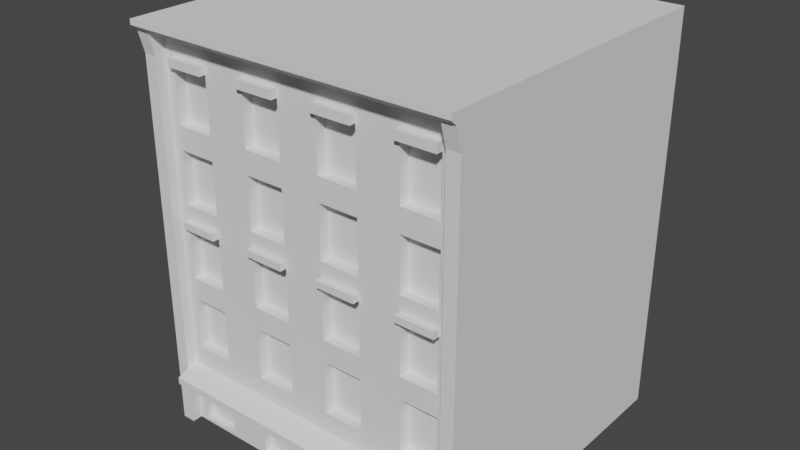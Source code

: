 # Source: Building_01.blend  (saved by Blender 3.2.14; exported with 4.5.12 LTS)
import bpy
from mathutils import Matrix  # noqa: F401  (used for matrix-valued properties, if any)

bpy.ops.wm.read_factory_settings(use_empty=True)
scene = bpy.context.scene
scene.name = 'Scene'

# ---- collections
col_collection = bpy.data.collections.new('Collection'); scene.collection.children.link(col_collection)
col_building_01 = bpy.data.collections.new('Building_01'); scene.collection.children.link(col_building_01)

# ---- world
world_world = bpy.data.worlds.new('World'); scene.world = world_world
world_world.use_nodes = True; world_world.node_tree.nodes.clear()
_N = world_world.node_tree.nodes; _L = world_world.node_tree.links
n0 = _N.new('ShaderNodeOutputWorld'); n0.name = 'World Output'; n0.location = (300, 300)
n1 = _N.new('ShaderNodeBackground'); n1.name = 'Background'; n1.location = (10, 300)
n1.inputs[0].default_value = (0.05088, 0.05088, 0.05088, 1.0)
_L.new(n1.outputs[0], n0.inputs[0])
n0.is_active_output = True
world_world.color = (0.05088, 0.05088, 0.05088)
world_world.use_sun_shadow = False
world_world.sun_shadow_jitter_overblur = 0.0

# ---- meshes
me_cube_001 = bpy.data.meshes.new('Cube.001')
me_cube_001.from_pydata([(-0.6512, -0.403, 0.5116), (-0.4095, -0.2213, 1.834), (-0.6512, 0.403, 0.5116), (-0.4095, 0.2213, 1.834), (0.6512, -0.403, 0.5116), (0.4095, -0.2213, 1.834), (0.6512, 0.403, 0.5116), (0.4095, 0.2213, 1.834), (-0.7662, -0.5002, 1.523), (-0.7662, 0.5002, 1.523), (0.7662, 0.5002, 1.523), (0.7662, -0.5002, 1.523), (-0.9547, 0.6414, 0.8564), (0.9547, 0.6414, 0.8564), (0.9547, -0.6414, 0.8564), (-0.9547, -0.6414, 0.8564), (-0.7402, -0.5344, 0.9312), (-0.5941, -0.4249, 1.448), (0.5941, -0.4249, 1.448), (0.7402, -0.5344, 0.9312)], [], [(8, 1, 3, 9), (9, 3, 7, 10), (10, 7, 5, 11), (11, 5, 1, 8), (2, 6, 4, 0), (7, 3, 1, 5), (14, 11, 18, 19), (13, 10, 11, 14), (12, 9, 10, 13), (15, 8, 9, 12), (0, 15, 12, 2), (2, 12, 13, 6), (6, 13, 14, 4), (4, 14, 15, 0), (19, 18, 17, 16), (11, 8, 17, 18), (15, 14, 19, 16), (8, 15, 16, 17)])
_uv = me_cube_001.uv_layers.new(name='UVMap')
_uv.uv.foreach_set('vector', [0.5548, 0.0, 0.625, 0.0, 0.625, 0.25, 0.5548, 0.25, 0.5548, 0.25, 0.625, 0.25, 0.625, 0.5, 0.5548, 0.5, 0.5548, 0.5, 0.625, 0.5, 0.625, 0.75, 0.5548, 0.75, 0.5548, 0.75, 0.625, 0.75, 0.625, 1.0, 0.5548, 1.0, 0.125, 0.5, 0.375, 0.5, 0.375, 0.75, 0.125, 0.75, 0.625, 0.5, 0.875, 0.5, 0.875, 0.75, 0.625, 0.75, 0.4649, 0.75, 0.5548, 0.75, 0.5548, 0.75, 0.4649, 0.75, 0.4649, 0.5, 0.5548, 0.5, 0.5548, 0.75, 0.4649, 0.75, 0.4649, 0.25, 0.5548, 0.25, 0.5548, 0.5, 0.4649, 0.5, 0.4649, 0.0, 0.5548, 0.0, 0.5548, 0.25, 0.4649, 0.25, 0.375, 0.0, 0.4649, 0.0, 0.4649, 0.25, 0.375, 0.25, 0.375, 0.25, 0.4649, 0.25, 0.4649, 0.5, 0.375, 0.5, 0.375, 0.5, 0.4649, 0.5, 0.4649, 0.75, 0.375, 0.75, 0.375, 0.75, 0.4649, 0.75, 0.4649, 1.0, 0.375, 1.0, 0.4649, 0.75, 0.5548, 0.75, 0.5548, 1.0, 0.4649, 1.0, 0.5548, 0.75, 0.5548, 1.0, 0.5548, 1.0, 0.5548, 0.75, 0.4649, 1.0, 0.4649, 0.75, 0.4649, 0.75, 0.4649, 1.0, 0.5548, 0.0, 0.4649, 0.0, 0.4649, 0.0, 0.5548, 0.0])
me_cube_001.update()
me_cube_002 = bpy.data.meshes.new('Cube.002')
me_cube_002.from_pydata([(-1.349, -1.329, 2.738), (-1.349, -1.329, 2.857), (-1.349, 1.329, 2.738), (-1.349, 1.329, 2.857), (1.349, -1.329, 2.738), (1.349, -1.329, 2.857), (1.349, 1.329, 2.738), (1.349, 1.329, 2.857), (0.959, 1.329, 2.672), (-0.959, 1.329, 2.672), (-0.959, 1.329, 2.923), (0.959, 1.329, 2.923), (-0.959, -1.329, 2.672), (0.959, -1.329, 2.672), (0.959, -1.329, 2.923), (-0.959, -1.329, 2.923), (-1.349, 0.9021, 2.603), (-1.349, -0.9021, 2.603), (-1.349, -0.9021, 2.993), (-1.349, 0.9021, 2.993), (1.349, -0.9021, 2.603), (1.349, 0.9021, 2.603), (1.349, 0.9021, 2.993), (1.349, -0.9021, 2.993), (0.959, 0.9021, 3.21), (0.959, -0.9021, 3.21), (-0.959, 0.9021, 3.21), (-0.959, -0.9021, 3.21), (-0.959, 0.9021, 2.385), (-0.959, -0.9021, 2.385), (0.959, 0.9021, 2.385), (0.959, -0.9021, 2.385), (5.26e-09, 0.8221, 2.089), (5.26e-09, 0.8221, 2.531), (0.3146, 0.7596, 2.089), (0.3146, 0.7596, 2.531), (0.5813, 0.5813, 2.089), (0.5813, 0.5813, 2.531), (0.7596, 0.3146, 2.089), (0.7596, 0.3146, 2.531), (0.8221, -5.172e-08, 2.089), (0.8221, -5.172e-08, 2.531), (0.7596, -0.3146, 2.089), (0.7596, -0.3146, 2.531), (0.5813, -0.5813, 2.089), (0.5813, -0.5813, 2.531), (0.3146, -0.7596, 2.089), (0.3146, -0.7596, 2.531), (-6.661e-08, -0.8221, 2.089), (-6.661e-08, -0.8221, 2.531), (-0.3146, -0.7596, 2.089), (-0.3146, -0.7596, 2.531), (-0.5813, -0.5813, 2.089), (-0.5813, -0.5813, 2.531), (-0.7596, -0.3146, 2.089), (-0.7596, -0.3146, 2.531), (-0.8221, -5.975e-09, 2.089), (-0.8221, -5.975e-09, 2.531), (-0.7596, 0.3146, 2.089), (-0.7596, 0.3146, 2.531), (-0.5813, 0.5813, 2.089), (-0.5813, 0.5813, 2.531), (-0.3146, 0.7596, 2.089), (-0.3146, 0.7596, 2.531), (3.814e-09, 0.5961, 2.089), (0.2281, 0.5507, 2.089), (0.4215, 0.4215, 2.089), (0.5507, 0.2281, 2.089), (0.5961, -3.75e-08, 2.089), (0.5507, -0.2281, 2.089), (0.4215, -0.4215, 2.089), (0.2281, -0.5507, 2.089), (-4.83e-08, -0.5961, 2.089), (-0.2281, -0.5507, 2.089), (-0.4215, -0.4215, 2.089), (-0.5507, -0.2281, 2.089), (-0.5961, -4.333e-09, 2.089), (-0.5507, 0.2281, 2.089), (-0.4215, 0.4215, 2.089), (-0.2281, 0.5507, 2.089), (3.814e-09, 0.5961, 2.524), (0.2281, 0.5507, 2.524), (0.4215, 0.4215, 2.524), (0.5507, 0.2281, 2.524), (0.5961, -3.75e-08, 2.524), (0.5507, -0.2281, 2.524), (0.4215, -0.4215, 2.524), (0.2281, -0.5507, 2.524), (-4.83e-08, -0.5961, 2.524), (-0.2281, -0.5507, 2.524), (-0.4215, -0.4215, 2.524), (-0.5507, -0.2281, 2.524), (-0.5961, -4.333e-09, 2.524), (-0.5507, 0.2281, 2.524), (-0.4215, 0.4215, 2.524), (-0.2281, 0.5507, 2.524), (-1.349, 0.5272, 2.603), (-1.349, -0.5272, 2.603), (-1.349, -0.5272, 2.993), (-1.349, 0.5272, 2.993), (1.349, -0.5272, 2.603), (1.349, 0.5272, 2.603), (1.349, 0.5272, 2.993), (1.349, -0.5272, 2.993), (0.959, 0.5272, 3.21), (0.959, -0.5272, 3.21), (-0.959, 0.5272, 3.21), (-0.959, -0.5272, 3.21), (-0.959, 0.5272, 2.385), (-0.959, -0.5272, 2.385), (0.959, 0.5272, 2.385), (0.959, -0.5272, 2.385), (1.626, 0.5272, 2.415), (1.626, 0.9021, 2.415), (1.987, -0.5272, 2.561), (1.987, -0.9021, 2.561), (1.987, 0.9021, 2.561), (1.626, -0.9021, 2.415), (1.626, -0.5272, 2.415), (1.987, 0.5272, 2.561), (1.612, 0.5272, 2.033), (1.612, 0.9021, 2.033), (2.002, -0.5272, 2.028), (2.002, -0.9021, 2.028), (2.002, 0.9021, 2.028), (1.612, -0.9021, 2.033), (1.612, -0.5272, 2.033), (2.002, 0.5272, 2.028), (-1.622, -0.5272, 2.421), (-1.622, -0.9021, 2.421), (-2.003, 0.5272, 2.694), (-2.003, 0.9021, 2.694), (-2.003, -0.9021, 2.694), (-1.622, 0.9021, 2.421), (-1.622, 0.5272, 2.421), (-2.003, -0.5272, 2.694), (-1.623, -0.5272, 2.042), (-1.623, -0.9021, 2.042), (-2.013, 0.5272, 2.042), (-2.013, 0.9021, 2.042), (-2.013, -0.9021, 2.042), (-1.623, 0.9021, 2.042), (-1.623, 0.5272, 2.042), (-2.013, -0.5272, 2.042)], [], [(16, 19, 3, 2), (8, 11, 7, 6), (20, 23, 5, 4), (12, 15, 1, 0), (31, 20, 4, 13), (27, 18, 1, 15), (23, 25, 14, 5), (25, 27, 15, 14), (17, 29, 12, 0), (29, 31, 13, 12), (4, 5, 14, 13), (13, 14, 15, 12), (2, 3, 10, 9), (9, 10, 11, 8), (9, 8, 30, 28), (109, 111, 31, 29), (2, 9, 28, 16), (97, 109, 29, 17), (11, 10, 26, 24), (105, 107, 27, 25), (7, 11, 24, 22), (103, 105, 25, 23), (10, 3, 19, 26), (107, 98, 18, 27), (8, 6, 21, 30), (111, 100, 20, 31), (6, 7, 22, 21), (22, 102, 119, 116), (0, 1, 18, 17), (96, 99, 130, 134), (32, 33, 35, 34), (34, 35, 37, 36), (36, 37, 39, 38), (38, 39, 41, 40), (40, 41, 43, 42), (42, 43, 45, 44), (44, 45, 47, 46), (46, 47, 49, 48), (48, 49, 51, 50), (50, 51, 53, 52), (52, 53, 55, 54), (54, 55, 57, 56), (56, 57, 59, 58), (58, 59, 61, 60), (60, 61, 63, 62), (62, 63, 33, 32), (38, 40, 68, 67), (48, 50, 73, 72), (58, 60, 78, 77), (34, 36, 66, 65), (44, 46, 71, 70), (54, 56, 76, 75), (40, 42, 69, 68), (50, 52, 74, 73), (60, 62, 79, 78), (36, 38, 67, 66), (46, 48, 72, 71), (56, 58, 77, 76), (32, 34, 65, 64), (42, 44, 70, 69), (52, 54, 75, 74), (62, 32, 64, 79), (70, 71, 87, 86), (78, 79, 95, 94), (71, 72, 88, 87), (64, 65, 81, 80), (79, 64, 80, 95), (72, 73, 89, 88), (65, 66, 82, 81), (73, 74, 90, 89), (66, 67, 83, 82), (74, 75, 91, 90), (67, 68, 84, 83), (75, 76, 92, 91), (68, 69, 85, 84), (76, 77, 93, 92), (69, 70, 86, 85), (77, 78, 94, 93), (19, 16, 133, 131), (97, 98, 99, 96), (100, 103, 114, 118), (101, 102, 103, 100), (30, 21, 101, 110), (110, 101, 100, 111), (26, 19, 99, 106), (106, 99, 98, 107), (22, 24, 104, 102), (102, 104, 105, 103), (24, 26, 106, 104), (104, 106, 107, 105), (16, 28, 108, 96), (96, 108, 109, 97), (28, 30, 110, 108), (108, 110, 111, 109), (116, 119, 127, 124), (118, 114, 122, 126), (103, 23, 115, 114), (23, 20, 117, 115), (20, 100, 118, 117), (101, 21, 113, 112), (102, 101, 112, 119), (21, 22, 116, 113), (126, 122, 123, 125), (121, 124, 127, 120), (115, 117, 125, 123), (114, 115, 123, 122), (119, 112, 120, 127), (117, 118, 126, 125), (113, 116, 124, 121), (112, 113, 121, 120), (128, 129, 137, 136), (129, 132, 140, 137), (18, 98, 135, 132), (99, 19, 131, 130), (16, 96, 134, 133), (97, 17, 129, 128), (17, 18, 132, 129), (98, 97, 128, 135), (142, 138, 139, 141), (137, 140, 143, 136), (134, 130, 138, 142), (132, 135, 143, 140), (131, 133, 141, 139), (130, 131, 139, 138), (135, 128, 136, 143), (133, 134, 142, 141)])
_uv = me_cube_002.uv_layers.new(name='UVMap')
_uv.uv.foreach_set('vector', [0.375, 0.2099, 0.625, 0.2099, 0.625, 0.25, 0.375, 0.25, 0.375, 0.4639, 0.625, 0.4639, 0.625, 0.5, 0.375, 0.5, 0.375, 0.7099, 0.625, 0.7099, 0.625, 0.75, 0.375, 0.75, 0.375, 0.9639, 0.625, 0.9639, 0.625, 1.0, 0.375, 1.0, 0.3389, 0.7099, 0.375, 0.7099, 0.375, 0.75, 0.3389, 0.75, 0.8389, 0.7099, 0.875, 0.7099, 0.875, 0.75, 0.8389, 0.75, 0.625, 0.7099, 0.6611, 0.7099, 0.6611, 0.75, 0.625, 0.75, 0.6611, 0.7099, 0.8389, 0.7099, 0.8389, 0.75, 0.6611, 0.75, 0.125, 0.7099, 0.1611, 0.7099, 0.1611, 0.75, 0.125, 0.75, 0.1611, 0.7099, 0.3389, 0.7099, 0.3389, 0.75, 0.1611, 0.75, 0.375, 0.75, 0.625, 0.75, 0.625, 0.7861, 0.375, 0.7861, 0.375, 0.7861, 0.625, 0.7861, 0.625, 0.9639, 0.375, 0.9639, 0.375, 0.25, 0.625, 0.25, 0.625, 0.2861, 0.375, 0.2861, 0.375, 0.2861, 0.625, 0.2861, 0.625, 0.4639, 0.375, 0.4639, 0.1611, 0.5, 0.3389, 0.5, 0.3389, 0.5401, 0.1611, 0.5401, 0.1611, 0.6746, 0.3389, 0.6746, 0.3389, 0.7099, 0.1611, 0.7099, 0.125, 0.5, 0.1611, 0.5, 0.1611, 0.5401, 0.125, 0.5401, 0.125, 0.6746, 0.1611, 0.6746, 0.1611, 0.7099, 0.125, 0.7099, 0.6611, 0.5, 0.8389, 0.5, 0.8389, 0.5401, 0.6611, 0.5401, 0.6611, 0.6746, 0.8389, 0.6746, 0.8389, 0.7099, 0.6611, 0.7099, 0.625, 0.5, 0.6611, 0.5, 0.6611, 0.5401, 0.625, 0.5401, 0.625, 0.6746, 0.6611, 0.6746, 0.6611, 0.7099, 0.625, 0.7099, 0.8389, 0.5, 0.875, 0.5, 0.875, 0.5401, 0.8389, 0.5401, 0.8389, 0.6746, 0.875, 0.6746, 0.875, 0.7099, 0.8389, 0.7099, 0.3389, 0.5, 0.375, 0.5, 0.375, 0.5401, 0.3389, 0.5401, 0.3389, 0.6746, 0.375, 0.6746, 0.375, 0.7099, 0.3389, 0.7099, 0.375, 0.5, 0.625, 0.5, 0.625, 0.5401, 0.375, 0.5401, 0.625, 0.5401, 0.625, 0.5754, 0.625, 0.5754, 0.625, 0.5401, 0.375, 0.0, 0.625, 0.0, 0.625, 0.04014, 0.375, 0.04014, 0.375, 0.1746, 0.625, 0.1746, 0.625, 0.1746, 0.375, 0.1746, 1.0, 0.0, 1.0, 1.0, 0.9375, 1.0, 0.9375, 0.0, 0.9375, 0.0, 0.9375, 1.0, 0.875, 1.0, 0.875, 0.0, 0.875, 0.0, 0.875, 1.0, 0.8125, 1.0, 0.8125, 0.0, 0.8125, 0.0, 0.8125, 1.0, 0.75, 1.0, 0.75, 0.0, 0.75, 0.0, 0.75, 1.0, 0.6875, 1.0, 0.6875, 0.0, 0.6875, 0.0, 0.6875, 1.0, 0.625, 1.0, 0.625, 0.0, 0.625, 0.0, 0.625, 1.0, 0.5625, 1.0, 0.5625, 0.0, 0.5625, 0.0, 0.5625, 1.0, 0.5, 1.0, 0.5, 0.0, 0.5, 0.0, 0.5, 1.0, 0.4375, 1.0, 0.4375, 0.0, 0.4375, 0.0, 0.4375, 1.0, 0.375, 1.0, 0.375, 0.0, 0.375, 0.0, 0.375, 1.0, 0.3125, 1.0, 0.3125, 0.0, 0.3125, 0.0, 0.3125, 1.0, 0.25, 1.0, 0.25, 0.0, 0.25, 0.0, 0.25, 1.0, 0.1875, 1.0, 0.1875, 0.0, 0.1875, 0.0, 0.1875, 1.0, 0.125, 1.0, 0.125, 0.0, 0.125, 0.0, 0.125, 1.0, 0.0625, 1.0, 0.0625, 0.0, 0.0625, 0.0, 0.0625, 1.0, 0.0, 1.0, 0.0, 0.0, 0.8125, 0.0, 0.75, 0.0, 0.75, 0.0, 0.8125, 0.0, 0.5, 0.0, 0.4375, 0.0, 0.4375, 0.0, 0.5, 0.0, 0.1875, 0.0, 0.125, 0.0, 0.125, 0.0, 0.1875, 0.0, 0.9375, 0.0, 0.875, 0.0, 0.875, 0.0, 0.9375, 0.0, 0.625, 0.0, 0.5625, 0.0, 0.5625, 0.0, 0.625, 0.0, 0.3125, 0.0, 0.25, 0.0, 0.25, 0.0, 0.3125, 0.0, 0.75, 0.0, 0.6875, 0.0, 0.6875, 0.0, 0.75, 0.0, 0.4375, 0.0, 0.375, 0.0, 0.375, 0.0, 0.4375, 0.0, 0.125, 0.0, 0.0625, 0.0, 0.0625, 0.0, 0.125, 0.0, 0.875, 0.0, 0.8125, 0.0, 0.8125, 0.0, 0.875, 0.0, 0.5625, 0.0, 0.5, 0.0, 0.5, 0.0, 0.5625, 0.0, 0.25, 0.0, 0.1875, 0.0, 0.1875, 0.0, 0.25, 0.0, 1.0, 0.0, 0.9375, 0.0, 0.9375, 0.0, 1.0, 0.0, 0.6875, 0.0, 0.625, 0.0, 0.625, 0.0, 0.6875, 0.0, 0.375, 0.0, 0.3125, 0.0, 0.3125, 0.0, 0.375, 0.0, 0.0625, 0.0, 0.0, 0.0, 0.0, 0.0, 0.0625, 0.0, 0.625, 0.0, 0.5625, 0.0, 0.5625, 0.0, 0.625, 0.0, 0.125, 0.0, 0.0625, 0.0, 0.0625, 0.0, 0.125, 0.0, 0.5625, 0.0, 0.5, 0.0, 0.5, 0.0, 0.5625, 0.0, 1.0, 0.0, 0.9375, 0.0, 0.9375, 0.0, 1.0, 0.0, 0.0625, 0.0, 0.0, 0.0, 0.0, 0.0, 0.0625, 0.0, 0.5, 0.0, 0.4375, 0.0, 0.4375, 0.0, 0.5, 0.0, 0.9375, 0.0, 0.875, 0.0, 0.875, 0.0, 0.9375, 0.0, 0.4375, 0.0, 0.375, 0.0, 0.375, 0.0, 0.4375, 0.0, 0.875, 0.0, 0.8125, 0.0, 0.8125, 0.0, 0.875, 0.0, 0.375, 0.0, 0.3125, 0.0, 0.3125, 0.0, 0.375, 0.0, 0.8125, 0.0, 0.75, 0.0, 0.75, 0.0, 0.8125, 0.0, 0.3125, 0.0, 0.25, 0.0, 0.25, 0.0, 0.3125, 0.0, 0.75, 0.0, 0.6875, 0.0, 0.6875, 0.0, 0.75, 0.0, 0.25, 0.0, 0.1875, 0.0, 0.1875, 0.0, 0.25, 0.0, 0.6875, 0.0, 0.625, 0.0, 0.625, 0.0, 0.6875, 0.0, 0.1875, 0.0, 0.125, 0.0, 0.125, 0.0, 0.1875, 0.0, 0.625, 0.2099, 0.375, 0.2099, 0.375, 0.2099, 0.625, 0.2099, 0.375, 0.07541, 0.625, 0.07541, 0.625, 0.1746, 0.375, 0.1746, 0.375, 0.6746, 0.625, 0.6746, 0.625, 0.6746, 0.375, 0.6746, 0.375, 0.5754, 0.625, 0.5754, 0.625, 0.6746, 0.375, 0.6746, 0.3389, 0.5401, 0.375, 0.5401, 0.375, 0.5754, 0.3389, 0.5754, 0.3389, 0.5754, 0.375, 0.5754, 0.375, 0.6746, 0.3389, 0.6746, 0.8389, 0.5401, 0.875, 0.5401, 0.875, 0.5754, 0.8389, 0.5754, 0.8389, 0.5754, 0.875, 0.5754, 0.875, 0.6746, 0.8389, 0.6746, 0.625, 0.5401, 0.6611, 0.5401, 0.6611, 0.5754, 0.625, 0.5754, 0.625, 0.5754, 0.6611, 0.5754, 0.6611, 0.6746, 0.625, 0.6746, 0.6611, 0.5401, 0.8389, 0.5401, 0.8389, 0.5754, 0.6611, 0.5754, 0.6611, 0.5754, 0.8389, 0.5754, 0.8389, 0.6746, 0.6611, 0.6746, 0.125, 0.5401, 0.1611, 0.5401, 0.1611, 0.5754, 0.125, 0.5754, 0.125, 0.5754, 0.1611, 0.5754, 0.1611, 0.6746, 0.125, 0.6746, 0.1611, 0.5401, 0.3389, 0.5401, 0.3389, 0.5754, 0.1611, 0.5754, 0.1611, 0.5754, 0.3389, 0.5754, 0.3389, 0.6746, 0.1611, 0.6746, 0.625, 0.5401, 0.625, 0.5754, 0.625, 0.5754, 0.625, 0.5401, 0.375, 0.6746, 0.625, 0.6746, 0.625, 0.6746, 0.375, 0.6746, 0.625, 0.6746, 0.625, 0.7099, 0.625, 0.7099, 0.625, 0.6746, 0.625, 0.7099, 0.375, 0.7099, 0.375, 0.7099, 0.625, 0.7099, 0.375, 0.7099, 0.375, 0.6746, 0.375, 0.6746, 0.375, 0.7099, 0.375, 0.5754, 0.375, 0.5401, 0.375, 0.5401, 0.375, 0.5754, 0.625, 0.5754, 0.375, 0.5754, 0.375, 0.5754, 0.625, 0.5754, 0.375, 0.5401, 0.625, 0.5401, 0.625, 0.5401, 0.375, 0.5401, 0.375, 0.6746, 0.625, 0.6746, 0.625, 0.7099, 0.375, 0.7099, 0.375, 0.5401, 0.625, 0.5401, 0.625, 0.5754, 0.375, 0.5754, 0.625, 0.7099, 0.375, 0.7099, 0.375, 0.7099, 0.625, 0.7099, 0.625, 0.6746, 0.625, 0.7099, 0.625, 0.7099, 0.625, 0.6746, 0.625, 0.5754, 0.375, 0.5754, 0.375, 0.5754, 0.625, 0.5754, 0.375, 0.7099, 0.375, 0.6746, 0.375, 0.6746, 0.375, 0.7099, 0.375, 0.5401, 0.625, 0.5401, 0.625, 0.5401, 0.375, 0.5401, 0.375, 0.5754, 0.375, 0.5401, 0.375, 0.5401, 0.375, 0.5754, 0.125, 0.6746, 0.125, 0.7099, 0.125, 0.7099, 0.125, 0.6746, 0.375, 0.04014, 0.625, 0.04014, 0.625, 0.04014, 0.375, 0.04014, 0.875, 0.7099, 0.875, 0.6746, 0.875, 0.6746, 0.875, 0.7099, 0.875, 0.5754, 0.875, 0.5401, 0.875, 0.5401, 0.875, 0.5754, 0.125, 0.5401, 0.125, 0.5754, 0.125, 0.5754, 0.125, 0.5401, 0.125, 0.6746, 0.125, 0.7099, 0.125, 0.7099, 0.125, 0.6746, 0.375, 0.04014, 0.625, 0.04014, 0.625, 0.04014, 0.375, 0.04014, 0.625, 0.07541, 0.375, 0.07541, 0.375, 0.07541, 0.625, 0.07541, 0.375, 0.1746, 0.625, 0.1746, 0.625, 0.2099, 0.375, 0.2099, 0.375, 0.04014, 0.625, 0.04014, 0.625, 0.07541, 0.375, 0.07541, 0.375, 0.1746, 0.625, 0.1746, 0.625, 0.1746, 0.375, 0.1746, 0.875, 0.7099, 0.875, 0.6746, 0.875, 0.6746, 0.875, 0.7099, 0.625, 0.2099, 0.375, 0.2099, 0.375, 0.2099, 0.625, 0.2099, 0.875, 0.5754, 0.875, 0.5401, 0.875, 0.5401, 0.875, 0.5754, 0.625, 0.07541, 0.375, 0.07541, 0.375, 0.07541, 0.625, 0.07541, 0.125, 0.5401, 0.125, 0.5754, 0.125, 0.5754, 0.125, 0.5401])
me_cube_002.update()
me_cube_003 = bpy.data.meshes.new('Cube.003')
me_cube_003.from_pydata([(0.08085, -0.05462, 1.713), (0.1833, -0.02596, 2.2), (0.08085, 0.05462, 1.713), (0.1833, 0.02596, 2.2), (0.00818, 0.05462, 1.731), (0.1488, 0.02596, 2.209), (0.00818, -0.05462, 1.731), (0.1488, -0.02596, 2.209)], [], [(4, 5, 3, 2), (2, 3, 1, 0), (4, 2, 0, 6), (3, 5, 7, 1), (0, 1, 7, 6)])
_uv = me_cube_003.uv_layers.new(name='UVMap')
_uv.uv.foreach_set('vector', [0.375, 0.375, 0.625, 0.375, 0.625, 0.5, 0.375, 0.5, 0.375, 0.5, 0.625, 0.5, 0.625, 0.75, 0.375, 0.75, 0.25, 0.5, 0.375, 0.5, 0.375, 0.75, 0.25, 0.75, 0.625, 0.5, 0.75, 0.5, 0.75, 0.75, 0.625, 0.75, 0.375, 0.75, 0.625, 0.75, 0.625, 0.875, 0.375, 0.875])
me_cube_003.update()
me_cube = bpy.data.meshes.new('Cube')
me_cube.from_pydata([(-4.405, -4.024, -1.0), (-4.405, -4.024, 9.826), (-4.405, 4.024, -1.0), (-4.405, 4.024, 9.826), (4.406, -4.024, -1.0), (4.406, -4.024, 9.826), (4.406, 4.024, -1.0), (4.406, 4.024, 9.826), (-4.405, -4.024, 9.549), (-4.405, 4.024, 9.549), (4.406, 4.024, 9.549), (4.406, -4.024, 9.549), (-4.405, 4.024, 0.5685), (4.406, 4.024, 0.5685), (4.406, -4.024, 0.5685), (-4.405, -4.024, 0.5685), (4.053, 4.024, -1.0), (-4.052, 4.024, -1.0), (-4.052, 4.024, 9.826), (4.053, 4.024, 9.826), (-4.052, -4.024, -1.0), (4.053, -4.024, -1.0), (4.053, -4.024, 9.826), (-4.052, -4.024, 9.826), (4.053, -4.024, 9.549), (-4.052, -4.024, 9.549), (-4.052, 4.024, 9.549), (4.053, 4.024, 9.549), (-4.052, 4.024, 0.5685), (4.053, 4.024, 0.5685), (4.053, -4.024, 0.5685), (-4.052, -4.024, 0.5685), (3.782, 4.024, -1.0), (-3.781, 4.024, -1.0), (-3.781, 4.024, 9.826), (3.782, 4.024, 9.826), (-3.781, -4.024, -1.0), (3.782, -4.024, -1.0), (3.782, -4.024, 9.826), (-3.781, -4.024, 9.826), (3.782, -4.024, 9.549), (-3.781, -4.024, 9.549), (-3.781, 4.024, 9.549), (3.782, 4.024, 9.549), (-3.781, 4.024, 0.5685), (3.782, 4.024, 0.5685), (3.782, -4.024, 0.5685), (-3.781, -4.024, 0.5685), (2.75, 4.024, -1.0), (-2.749, 4.024, -1.0), (-2.749, 4.024, 9.826), (2.75, 4.024, 9.826), (-2.749, -4.024, -1.0), (2.75, -4.024, -1.0), (2.75, -4.024, 9.826), (-2.749, -4.024, 9.826), (2.75, -4.024, 9.549), (-2.749, -4.024, 9.549), (-2.749, 4.024, 9.549), (2.75, 4.024, 9.549), (-2.749, 4.024, 0.5685), (2.75, 4.024, 0.5685), (2.75, -4.024, 0.5685), (-2.749, -4.024, 0.5685), (1.624, 4.024, -1.0), (-1.623, 4.024, -1.0), (-1.623, 4.024, 9.826), (1.624, 4.024, 9.826), (-1.623, -4.024, -1.0), (1.624, -4.024, -1.0), (1.624, -4.024, 9.826), (-1.623, -4.024, 9.826), (1.624, -4.024, 9.549), (-1.623, -4.024, 9.549), (-1.623, 4.024, 9.549), (1.624, 4.024, 9.549), (-1.623, 4.024, 0.5685), (1.624, 4.024, 0.5685), (1.624, -4.024, 0.5685), (-1.623, -4.024, 0.5685), (0.5417, 4.024, -1.0), (-0.5407, 4.024, -1.0), (-0.5407, 4.024, 9.826), (0.5417, 4.024, 9.826), (-0.5407, -4.024, -1.0), (0.5417, -4.024, -1.0), (0.5417, -4.024, 9.826), (-0.5407, -4.024, 9.826), (0.5417, -4.024, 9.549), (-0.5407, -4.024, 9.549), (-0.5407, 4.024, 9.549), (0.5417, 4.024, 9.549), (-0.5407, 4.024, 0.5685), (0.5417, 4.024, 0.5685), (0.5417, -4.024, 0.5685), (-0.5407, -4.024, 0.5685), (-4.405, -4.024, 8.965), (-4.405, 4.024, 8.965), (4.406, 4.024, 8.965), (4.406, -4.024, 8.965), (-4.052, 4.024, 8.965), (4.053, 4.024, 8.965), (4.053, -4.024, 8.965), (-4.052, -4.024, 8.965), (3.782, -4.024, 8.965), (-3.781, -4.024, 8.965), (-3.781, 4.024, 8.965), (3.782, 4.024, 8.965), (-2.749, 4.024, 8.965), (2.75, 4.024, 8.965), (2.75, -4.024, 8.965), (-2.749, -4.024, 8.965), (1.624, -4.024, 8.965), (-1.623, -4.024, 8.965), (-1.623, 4.024, 8.965), (1.624, 4.024, 8.965), (-0.5407, 4.024, 8.965), (0.5417, 4.024, 8.965), (0.5417, -4.024, 8.965), (-0.5407, -4.024, 8.965), (-4.405, 4.024, 8.75), (4.406, 4.024, 8.75), (4.406, -4.024, 8.75), (-4.052, 4.024, 8.75), (4.053, 4.024, 8.75), (4.053, -4.024, 8.75), (-4.052, -4.024, 8.75), (3.782, -4.024, 8.75), (-3.781, -4.024, 8.75), (-3.781, 4.024, 8.75), (3.782, 4.024, 8.75), (-2.749, 4.024, 8.75), (2.75, 4.024, 8.75), (2.75, -4.024, 8.75), (-2.749, -4.024, 8.75), (1.624, -4.024, 8.75), (-1.623, -4.024, 8.75), (-1.623, 4.024, 8.75), (1.624, 4.024, 8.75), (-0.5407, 4.024, 8.75), (0.5417, 4.024, 8.75), (0.5417, -4.024, 8.75), (-0.5407, -4.024, 8.75), (-4.405, -4.024, 8.75), (-4.405, 4.024, 7.304), (4.406, 4.024, 7.304), (4.406, -4.024, 7.304), (-4.052, 4.024, 7.304), (4.053, 4.024, 7.304), (4.053, -4.024, 7.304), (-4.052, -4.024, 7.304), (3.782, -4.024, 7.304), (-3.781, -4.024, 7.304), (-3.781, 4.024, 7.304), (3.782, 4.024, 7.304), (-2.749, 4.024, 7.304), (2.75, 4.024, 7.304), (2.75, -4.024, 7.304), (-2.749, -4.024, 7.304), (1.624, -4.024, 7.304), (-1.623, -4.024, 7.304), (-1.623, 4.024, 7.304), (1.624, 4.024, 7.304), (-0.5407, 4.024, 7.304), (0.5417, 4.024, 7.304), (0.5417, -4.024, 7.304), (-0.5407, -4.024, 7.304), (-4.405, -4.024, 7.304), (-4.405, 4.024, 6.689), (4.406, 4.024, 6.689), (4.406, -4.024, 6.689), (-4.052, 4.024, 6.689), (4.053, 4.024, 6.689), (4.053, -4.024, 6.689), (-4.052, -4.024, 6.689), (3.782, -4.024, 6.689), (-3.781, -4.024, 6.689), (-3.781, 4.024, 6.689), (3.782, 4.024, 6.689), (-2.749, 4.024, 6.689), (2.75, 4.024, 6.689), (2.75, -4.024, 6.689), (-2.749, -4.024, 6.689), (1.624, -4.024, 6.689), (-1.623, -4.024, 6.689), (-1.623, 4.024, 6.689), (1.624, 4.024, 6.689), (-0.5407, 4.024, 6.689), (0.5417, 4.024, 6.689), (0.5417, -4.024, 6.689), (-0.5407, -4.024, 6.689), (-4.405, -4.024, 6.689), (-4.405, 4.024, 5.29), (4.406, 4.024, 5.29), (4.406, -4.024, 5.29), (-4.052, 4.024, 5.29), (4.053, 4.024, 5.29), (4.053, -4.024, 5.29), (-4.052, -4.024, 5.29), (3.782, -4.024, 5.29), (-3.781, -4.024, 5.29), (-3.781, 4.024, 5.29), (3.782, 4.024, 5.29), (-2.749, 4.024, 5.29), (2.75, 4.024, 5.29), (2.75, -4.024, 5.29), (-2.749, -4.024, 5.29), (1.624, -4.024, 5.29), (-1.623, -4.024, 5.29), (-1.623, 4.024, 5.29), (1.624, 4.024, 5.29), (-0.5407, 4.024, 5.29), (0.5417, 4.024, 5.29), (0.5417, -4.024, 5.29), (-0.5407, -4.024, 5.29), (-4.405, -4.024, 5.29), (-4.405, 4.024, 4.904), (4.406, 4.024, 4.904), (4.406, -4.024, 4.904), (-4.052, 4.024, 4.904), (4.053, 4.024, 4.904), (4.053, -4.024, 4.904), (-4.052, -4.024, 4.904), (3.782, -4.024, 4.904), (-3.781, -4.024, 4.904), (-3.781, 4.024, 4.904), (3.782, 4.024, 4.904), (-2.749, 4.024, 4.904), (2.75, 4.024, 4.904), (2.75, -4.024, 4.904), (-2.749, -4.024, 4.904), (1.624, -4.024, 4.904), (-1.623, -4.024, 4.904), (-1.623, 4.024, 4.904), (1.624, 4.024, 4.904), (-0.5407, 4.024, 4.904), (0.5417, 4.024, 4.904), (0.5417, -4.024, 4.904), (-0.5407, -4.024, 4.904), (-4.405, -4.024, 4.904), (-4.405, 4.024, 4.719), (4.406, 4.024, 4.719), (4.406, -4.024, 4.719), (-4.052, 4.024, 4.719), (4.053, 4.024, 4.719), (4.053, -4.024, 4.719), (-4.052, -4.024, 4.719), (3.782, -4.024, 4.719), (-3.781, -4.024, 4.719), (-3.781, 4.024, 4.719), (3.782, 4.024, 4.719), (-2.749, 4.024, 4.719), (2.75, 4.024, 4.719), (2.75, -4.024, 4.719), (-2.749, -4.024, 4.719), (1.624, -4.024, 4.719), (-1.623, -4.024, 4.719), (-1.623, 4.024, 4.719), (1.624, 4.024, 4.719), (-0.5407, 4.024, 4.719), (0.5417, 4.024, 4.719), (0.5417, -4.024, 4.719), (-0.5407, -4.024, 4.719), (-4.405, -4.024, 4.719), (-4.405, 4.024, 3.29), (4.406, 4.024, 3.29), (4.406, -4.024, 3.29), (-4.052, 4.024, 3.29), (4.053, 4.024, 3.29), (4.053, -4.024, 3.29), (-4.052, -4.024, 3.29), (3.782, -4.024, 3.29), (-3.781, -4.024, 3.29), (-3.781, 4.024, 3.29), (3.782, 4.024, 3.29), (-2.749, 4.024, 3.29), (2.75, 4.024, 3.29), (2.75, -4.024, 3.29), (-2.749, -4.024, 3.29), (1.624, -4.024, 3.29), (-1.623, -4.024, 3.29), (-1.623, 4.024, 3.29), (1.624, 4.024, 3.29), (-0.5407, 4.024, 3.29), (0.5417, 4.024, 3.29), (0.5417, -4.024, 3.29), (-0.5407, -4.024, 3.29), (-4.405, -4.024, 3.29), (-4.405, 4.024, 2.702), (4.406, 4.024, 2.702), (4.406, -4.024, 2.702), (-4.052, 4.024, 2.702), (4.053, 4.024, 2.702), (4.053, -4.024, 2.702), (-4.052, -4.024, 2.702), (3.782, -4.024, 2.702), (-3.781, -4.024, 2.702), (-3.781, 4.024, 2.702), (3.782, 4.024, 2.702), (-2.749, 4.024, 2.702), (2.75, 4.024, 2.702), (2.75, -4.024, 2.702), (-2.749, -4.024, 2.702), (1.624, -4.024, 2.702), (-1.623, -4.024, 2.702), (-1.623, 4.024, 2.702), (1.624, 4.024, 2.702), (-0.5407, 4.024, 2.702), (0.5417, 4.024, 2.702), (0.5417, -4.024, 2.702), (-0.5407, -4.024, 2.702), (-4.405, -4.024, 2.702), (-4.405, 4.024, 1.295), (4.406, 4.024, 1.295), (4.406, -4.024, 1.295), (-4.052, 4.024, 1.295), (4.053, 4.024, 1.295), (4.053, -4.024, 1.295), (-4.052, -4.024, 1.295), (3.782, -4.024, 1.295), (-3.781, -4.024, 1.295), (-3.781, 4.024, 1.295), (3.782, 4.024, 1.295), (-2.749, 4.024, 1.295), (2.75, 4.024, 1.295), (2.75, -4.024, 1.295), (-2.749, -4.024, 1.295), (1.624, -4.024, 1.295), (-1.623, -4.024, 1.295), (-1.623, 4.024, 1.295), (1.624, 4.024, 1.295), (-0.5407, 4.024, 1.295), (0.5417, 4.024, 1.295), (0.5417, -4.024, 1.295), (-0.5407, -4.024, 1.295), (-4.405, -4.024, 1.295), (-4.405, 4.024, 0.7581), (4.406, 4.024, 0.7581), (4.406, -4.024, 0.7581), (-4.052, 4.024, 0.7581), (4.053, 4.024, 0.7581), (4.053, -4.024, 0.7581), (-4.052, -4.024, 0.7581), (3.782, -4.024, 0.7581), (-3.781, -4.024, 0.7581), (-3.781, 4.024, 0.7581), (3.782, 4.024, 0.7581), (-2.749, 4.024, 0.7581), (2.75, 4.024, 0.7581), (2.75, -4.024, 0.7581), (-2.749, -4.024, 0.7581), (1.624, -4.024, 0.7581), (-1.623, -4.024, 0.7581), (-1.623, 4.024, 0.7581), (1.624, 4.024, 0.7581), (-0.5407, 4.024, 0.7581), (0.5417, 4.024, 0.7581), (0.5417, -4.024, 0.7581), (-0.5407, -4.024, 0.7581), (-4.405, -4.024, 0.7581), (-4.405, 4.024, -0.9077), (4.406, 4.024, -0.9077), (4.406, -4.024, -0.9077), (-4.405, -4.024, -0.9077), (4.053, -4.024, -0.9077), (-4.052, -4.024, -0.9077), (-4.052, 4.024, -0.9077), (4.053, 4.024, -0.9077), (-3.781, 4.024, -0.9077), (3.782, 4.024, -0.9077), (3.782, -4.024, -0.9077), (-3.781, -4.024, -0.9077), (2.75, -4.024, -0.9077), (-2.749, -4.024, -0.9077), (-2.749, 4.024, -0.9077), (2.75, 4.024, -0.9077), (-1.623, 4.024, -0.9077), (1.624, 4.024, -0.9077), (1.624, -4.024, -0.9077), (-1.623, -4.024, -0.9077), (0.5417, -4.024, -0.9077), (-0.5407, -4.024, -0.9077), (-0.5407, 4.024, -0.9077), (0.5417, 4.024, -0.9077), (3.266, 4.024, 9.826), (3.266, -4.024, -1.0), (3.266, 4.024, 9.549), (3.266, 4.024, 0.5685), (3.266, 4.024, -1.0), (3.266, -4.024, 9.826), (3.266, -4.024, 9.549), (3.266, -4.024, 0.5685), (3.266, -4.024, 8.965), (3.266, 4.024, 8.965), (3.266, 4.024, 8.75), (3.266, -4.024, 8.75), (3.266, -4.024, 7.304), (3.266, 4.024, 7.304), (3.266, 4.024, 6.689), (3.266, -4.024, 6.689), (3.266, -4.024, 5.29), (3.266, 4.024, 5.29), (3.266, 4.024, 4.904), (3.266, -4.024, 4.904), (3.266, -4.024, 4.719), (3.266, 4.024, 4.719), (3.266, 4.024, 3.29), (3.266, -4.024, 3.29), (3.266, -4.024, 2.702), (3.266, 4.024, 2.702), (3.266, 4.024, 1.295), (3.266, -4.024, 1.295), (3.266, -4.024, 0.7581), (3.266, 4.024, 0.7581), (3.266, -4.024, -0.9077), (3.266, 4.024, -0.9077), (-4.405, -4.455, 9.549), (-4.405, -4.615, 9.826), (4.406, -4.297, -0.9077), (4.406, -4.297, -1.0), (4.053, -4.297, -1.0), (-4.052, -4.615, 9.826), (-4.405, -4.297, 8.965), (4.406, -4.615, 9.826), (4.406, -4.455, 9.549), (-4.052, -4.455, 9.549), (4.406, -4.297, 0.7581), (4.406, -4.297, 0.5685), (-4.405, -4.297, -0.9077), (-4.405, -4.297, 0.5685), (-4.052, -4.297, 0.5685), (-4.405, -4.297, -1.0), (-4.052, -4.297, -1.0), (4.053, -4.615, 9.826), (-3.781, -4.615, 9.826), (4.053, -4.455, 9.549), (-3.781, -4.455, 9.549), (4.053, -4.297, 0.5685), (4.053, -4.297, -0.9077), (-4.052, -4.297, -0.9077), (4.053, -4.297, 0.7581), (-4.052, -4.297, 0.7581), (3.782, -4.615, 9.826), (-2.749, -4.615, 9.826), (3.782, -4.455, 9.549), (-2.749, -4.455, 9.549), (3.266, -4.615, 9.826), (2.75, -4.615, 9.826), (-1.623, -4.615, 9.826), (3.266, -4.455, 9.549), (2.75, -4.455, 9.549), (-1.623, -4.455, 9.549), (1.624, -4.615, 9.826), (-0.5407, -4.615, 9.826), (1.624, -4.455, 9.549), (-0.5407, -4.455, 9.549), (0.5417, -4.615, 9.826), (0.5417, -4.455, 9.549), (-4.405, -4.297, 8.75), (4.406, -4.297, 8.965), (4.053, -4.297, 8.965), (-4.052, -4.297, 8.965), (4.406, -4.297, 8.75), (4.053, -4.297, 8.75), (-4.052, -4.297, 8.75), (-4.405, -4.297, 7.304), (4.406, -4.297, 7.304), (4.053, -4.297, 7.304), (-4.052, -4.297, 7.304), (-4.405, -4.297, 6.689), (4.406, -4.297, 6.689), (4.053, -4.297, 6.689), (-4.052, -4.297, 6.689), (-4.405, -4.297, 5.29), (4.406, -4.297, 5.29), (4.053, -4.297, 5.29), (-4.052, -4.297, 5.29), (-4.405, -4.297, 4.904), (4.406, -4.297, 4.904), (4.053, -4.297, 4.904), (-4.052, -4.297, 4.904), (-4.405, -4.297, 4.719), (4.406, -4.297, 4.719), (4.053, -4.297, 4.719), (-4.052, -4.297, 4.719), (-4.405, -4.297, 3.29), (4.406, -4.297, 3.29), (4.053, -4.297, 3.29), (-4.052, -4.297, 3.29), (-4.405, -4.297, 2.702), (4.406, -4.297, 2.702), (4.053, -4.297, 2.702), (-4.052, -4.297, 2.702), (-4.405, -4.297, 1.295), (4.406, -4.297, 1.295), (4.053, -4.297, 1.295), (-4.052, -4.297, 1.295), (-4.405, -4.297, 0.7581), (-4.405, -4.024, 9.688), (-4.405, 4.024, 9.688), (4.406, 4.024, 9.688), (4.406, -4.024, 9.688), (-4.052, 4.024, 9.688), (4.053, 4.024, 9.688), (-3.781, 4.024, 9.688), (3.782, 4.024, 9.688), (-2.749, 4.024, 9.688), (2.75, 4.024, 9.688), (-1.623, 4.024, 9.688), (1.624, 4.024, 9.688), (-0.5407, 4.024, 9.688), (0.5417, 4.024, 9.688), (3.266, 4.024, 9.688), (-4.405, -4.615, 9.688), (4.406, -4.615, 9.688), (4.053, -4.615, 9.688), (-4.052, -4.615, 9.688), (3.782, -4.615, 9.688), (-3.781, -4.615, 9.688), (2.75, -4.615, 9.688), (-2.749, -4.615, 9.688), (1.624, -4.615, 9.688), (-1.623, -4.615, 9.688), (0.5417, -4.615, 9.688), (-0.5407, -4.615, 9.688), (3.266, -4.615, 9.688), (1.624, -4.2, 8.965), (0.5417, -4.2, 8.965), (-0.5407, -4.2, 8.965), (-1.623, -4.2, 8.965), (3.266, -4.2, 8.965), (2.75, -4.2, 8.965), (-2.749, -4.2, 8.965), (-3.781, -4.2, 8.965), (3.782, -4.2, 8.965), (3.782, -4.2, 8.75), (-3.781, -4.2, 8.75), (2.75, -4.2, 8.75), (-2.749, -4.2, 8.75), (1.624, -4.2, 8.75), (-1.623, -4.2, 8.75), (0.5417, -4.2, 8.75), (-0.5407, -4.2, 8.75), (3.266, -4.2, 8.75), (-2.749, -4.2, 4.904), (-3.781, -4.2, 4.904), (3.266, -4.2, 4.904), (2.75, -4.2, 4.904), (-0.5407, -4.2, 4.904), (-1.623, -4.2, 4.904), (1.624, -4.2, 4.904), (0.5417, -4.2, 4.904), (3.782, -4.2, 4.904), (3.782, -4.2, 4.719), (-3.781, -4.2, 4.719), (2.75, -4.2, 4.719), (-2.749, -4.2, 4.719), (1.624, -4.2, 4.719), (-1.623, -4.2, 4.719), (0.5417, -4.2, 4.719), (-0.5407, -4.2, 4.719), (3.266, -4.2, 4.719), (-2.749, -3.739, 8.75), (-3.781, -3.739, 8.75), (3.266, -3.739, 8.75), (2.75, -3.739, 8.75), (-0.5407, -3.739, 8.75), (-1.623, -3.739, 8.75), (1.624, -3.739, 8.75), (0.5417, -3.739, 8.75), (3.782, -3.739, 8.75), (3.782, -3.739, 7.304), (-3.781, -3.739, 7.304), (2.75, -3.739, 7.304), (-2.749, -3.739, 7.304), (1.624, -3.739, 7.304), (-1.623, -3.739, 7.304), (0.5417, -3.739, 7.304), (-0.5407, -3.739, 7.304), (3.266, -3.739, 7.304), (-2.749, -3.739, 6.689), (-3.781, -3.739, 6.689), (3.266, -3.739, 6.689), (2.75, -3.739, 6.689), (-0.5407, -3.739, 6.689), (-1.623, -3.739, 6.689), (1.624, -3.739, 6.689), (0.5417, -3.739, 6.689), (3.782, -3.739, 6.689), (3.782, -3.739, 5.29), (-3.781, -3.739, 5.29), (2.75, -3.739, 5.29), (-2.749, -3.739, 5.29), (1.624, -3.739, 5.29), (-1.623, -3.739, 5.29), (0.5417, -3.739, 5.29), (-0.5407, -3.739, 5.29), (3.266, -3.739, 5.29), (1.624, -3.739, 4.719), (0.5417, -3.739, 4.719), (-0.5407, -3.739, 4.719), (-1.623, -3.739, 4.719), (3.266, -3.739, 4.719), (2.75, -3.739, 4.719), (-2.749, -3.739, 4.719), (-3.781, -3.739, 4.719), (3.782, -3.739, 4.719), (3.782, -3.739, 3.29), (-3.781, -3.739, 3.29), (2.75, -3.739, 3.29), (-2.749, -3.739, 3.29), (1.624, -3.739, 3.29), (-1.623, -3.739, 3.29), (0.5417, -3.739, 3.29), (-0.5407, -3.739, 3.29), (3.266, -3.739, 3.29), (1.624, -3.739, 2.702), (0.5417, -3.739, 2.702), (-0.5407, -3.739, 2.702), (-1.623, -3.739, 2.702), (3.266, -3.739, 2.702), (2.75, -3.739, 2.702), (-2.749, -3.739, 2.702), (-3.781, -3.739, 2.702), (3.782, -3.739, 2.702), (3.782, -3.739, 1.295), (-3.781, -3.739, 1.295), (2.75, -3.739, 1.295), (-2.749, -3.739, 1.295), (1.624, -3.739, 1.295), (-1.623, -3.739, 1.295), (0.5417, -3.739, 1.295), (-0.5407, -3.739, 1.295), (3.266, -3.739, 1.295), (4.053, -2.405, 0.5685), (3.782, -2.405, 0.5685), (4.053, -2.405, -0.9077), (3.782, -2.405, -0.9077), (3.266, -2.405, 0.5685), (3.266, -2.405, -0.9077), (-3.781, -4.626, 0.3571), (-4.052, -4.626, 0.3571), (4.053, -4.626, 0.5466), (4.053, -4.626, 0.3571), (-4.052, -4.626, 0.5466), (3.782, -4.626, 0.3571), (-2.749, -4.626, 0.3571), (3.782, -4.626, 0.5466), (-3.781, -4.626, 0.5466), (3.266, -4.626, 0.3571), (2.75, -4.626, 0.3571), (-1.623, -4.626, 0.3571), (2.75, -4.626, 0.5466), (-2.749, -4.626, 0.5466), (1.624, -4.626, 0.3571), (-0.5407, -4.626, 0.3571), (1.624, -4.626, 0.5466), (-1.623, -4.626, 0.5466), (0.5417, -4.626, 0.3571), (0.5417, -4.626, 0.5466), (-0.5407, -4.626, 0.5466), (3.266, -4.626, 0.5466), (-2.749, -3.82, 0.5685), (-3.781, -3.82, 0.5685), (-0.5407, -3.82, 0.5685), (-1.623, -3.82, 0.5685), (1.624, -3.82, 0.5685), (0.5417, -3.82, 0.5685), (-3.781, -3.82, -0.9077), (-2.749, -3.82, -0.9077), (1.624, -3.82, -0.9077), (-1.623, -3.82, -0.9077), (0.5417, -3.82, -0.9077), (-0.5407, -3.82, -0.9077)], [], [(498, 1, 3, 499), (503, 19, 7, 500), (500, 7, 5, 501), (96, 143, 458, 422), (16, 6, 4, 21), (18, 3, 1, 23), (122, 99, 459, 462), (98, 10, 11, 99), (101, 27, 10, 98), (96, 8, 9, 97), (363, 15, 12, 360), (367, 29, 13, 361), (361, 13, 14, 362), (73, 89, 455, 451), (266, 242, 482, 486), (371, 47, 31, 365), (360, 12, 28, 366), (369, 45, 29, 367), (97, 9, 26, 100), (107, 43, 27, 101), (150, 126, 464, 468), (105, 41, 25, 103), (7, 19, 22, 5), (34, 18, 23, 39), (2, 17, 20, 0), (32, 16, 21, 37), (294, 270, 488, 492), (263, 287, 485, 481), (499, 3, 18, 502), (505, 35, 19, 503), (502, 18, 34, 504), (512, 384, 35, 505), (72, 56, 450, 454), (498, 8, 416, 513), (17, 33, 36, 20), (388, 32, 37, 385), (19, 35, 38, 22), (50, 34, 39, 55), (102, 24, 40, 104), (111, 57, 41, 105), (100, 26, 42, 106), (393, 386, 43, 107), (366, 28, 44, 368), (415, 387, 45, 369), (370, 364, 636, 637), (378, 78, 666, 670), (414, 391, 62, 372), (379, 79, 63, 373), (368, 44, 60, 374), (377, 77, 61, 375), (106, 42, 58, 108), (115, 75, 59, 109), (392, 390, 56, 110), (113, 73, 57, 111), (384, 51, 54, 389), (66, 50, 55, 71), (33, 49, 52, 36), (64, 48, 53, 69), (125, 149, 467, 463), (269, 293, 491, 487), (504, 34, 50, 506), (509, 67, 51, 507), (506, 50, 66, 508), (511, 83, 67, 509), (87, 71, 448, 453), (54, 70, 452, 447), (49, 65, 68, 52), (80, 64, 69, 85), (51, 67, 70, 54), (82, 66, 71, 87), (110, 56, 72, 112), (119, 89, 73, 113), (108, 58, 74, 114), (117, 91, 75, 115), (374, 60, 76, 376), (383, 93, 77, 377), (372, 62, 78, 378), (47, 371, 668, 663), (379, 381, 673, 671), (380, 94, 95, 381), (376, 76, 92, 382), (382, 92, 93, 383), (114, 74, 90, 116), (116, 90, 91, 117), (112, 72, 88, 118), (118, 88, 89, 119), (67, 83, 86, 70), (83, 82, 87, 86), (65, 81, 84, 68), (81, 80, 85, 84), (31, 342, 441, 430), (146, 122, 462, 466), (508, 66, 82, 510), (510, 82, 83, 511), (141, 118, 119, 142), (127, 104, 534, 535), (139, 116, 117, 140), (137, 114, 116, 139), (140, 117, 115, 138), (131, 108, 114, 137), (224, 248, 554, 545), (133, 110, 112, 135), (136, 113, 111, 134), (237, 261, 559, 551), (138, 115, 109, 132), (129, 106, 108, 131), (394, 393, 107, 130), (123, 100, 106, 129), (128, 134, 538, 536), (125, 102, 104, 127), (128, 105, 103, 126), (341, 30, 437, 440), (130, 107, 101, 124), (120, 97, 100, 123), (143, 96, 97, 120), (124, 101, 98, 121), (121, 98, 99, 122), (290, 266, 486, 490), (174, 150, 468, 472), (145, 121, 122, 146), (148, 124, 121, 145), (167, 143, 120, 144), (144, 120, 123, 147), (154, 130, 124, 148), (318, 294, 492, 496), (152, 128, 126, 150), (149, 125, 127, 151), (326, 302, 622, 628), (147, 123, 129, 153), (397, 394, 130, 154), (153, 129, 131, 155), (162, 138, 132, 156), (411, 319, 625, 633), (160, 136, 134, 158), (157, 133, 135, 159), (301, 325, 627, 621), (155, 131, 137, 161), (164, 140, 138, 162), (161, 137, 139, 163), (163, 139, 140, 164), (128, 152, 572, 563), (165, 141, 142, 166), (189, 165, 166, 190), (183, 159, 165, 189), (187, 163, 164, 188), (185, 161, 163, 187), (188, 164, 162, 186), (179, 155, 161, 185), (190, 166, 160, 184), (181, 157, 159, 183), (184, 160, 158, 182), (399, 396, 157, 181), (186, 162, 156, 180), (177, 153, 155, 179), (398, 397, 154, 178), (171, 147, 153, 177), (182, 158, 152, 176), (173, 149, 151, 175), (176, 152, 150, 174), (143, 167, 465, 458), (178, 154, 148, 172), (168, 144, 147, 171), (191, 167, 144, 168), (172, 148, 145, 169), (169, 145, 146, 170), (15, 363, 428, 429), (287, 311, 489, 485), (193, 169, 170, 194), (196, 172, 169, 193), (215, 191, 168, 192), (192, 168, 171, 195), (202, 178, 172, 196), (149, 173, 471, 467), (200, 176, 174, 198), (197, 173, 175, 199), (255, 261, 599, 598), (195, 171, 177, 201), (401, 398, 178, 202), (201, 177, 179, 203), (210, 186, 180, 204), (399, 181, 583, 582), (208, 184, 182, 206), (205, 181, 183, 207), (184, 208, 594, 585), (203, 179, 185, 209), (212, 188, 186, 210), (209, 185, 187, 211), (211, 187, 188, 212), (325, 411, 633, 627), (213, 189, 190, 214), (237, 213, 214, 238), (231, 207, 213, 237), (235, 211, 212, 236), (233, 209, 211, 235), (236, 212, 210, 234), (227, 203, 209, 233), (238, 214, 208, 232), (229, 205, 207, 231), (232, 208, 206, 230), (403, 400, 205, 229), (234, 210, 204, 228), (225, 201, 203, 227), (402, 401, 202, 226), (219, 195, 201, 225), (230, 206, 200, 224), (221, 197, 199, 223), (224, 200, 198, 222), (57, 73, 451, 445), (226, 202, 196, 220), (216, 192, 195, 219), (239, 215, 192, 216), (220, 196, 193, 217), (217, 193, 194, 218), (293, 317, 495, 491), (14, 338, 426, 427), (241, 217, 218, 242), (244, 220, 217, 241), (263, 239, 216, 240), (240, 216, 219, 243), (250, 226, 220, 244), (56, 390, 449, 450), (248, 224, 222, 246), (245, 221, 223, 247), (141, 135, 539, 541), (243, 219, 225, 249), (405, 402, 226, 250), (249, 225, 227, 251), (258, 234, 228, 252), (247, 223, 552, 553), (256, 232, 230, 254), (253, 229, 231, 255), (238, 232, 549, 548), (251, 227, 233, 257), (260, 236, 234, 258), (257, 233, 235, 259), (259, 235, 236, 260), (253, 404, 561, 555), (261, 237, 238, 262), (285, 261, 262, 286), (151, 127, 570, 571), (283, 259, 260, 284), (281, 257, 259, 283), (284, 260, 258, 282), (275, 251, 257, 281), (157, 396, 579, 573), (277, 253, 255, 279), (280, 256, 254, 278), (408, 301, 621, 620), (282, 258, 252, 276), (273, 249, 251, 275), (406, 405, 250, 274), (267, 243, 249, 273), (207, 183, 586, 593), (269, 245, 247, 271), (272, 248, 246, 270), (71, 55, 443, 448), (274, 250, 244, 268), (264, 240, 243, 267), (287, 263, 240, 264), (268, 244, 241, 265), (265, 241, 242, 266), (170, 146, 466, 470), (389, 54, 447, 446), (289, 265, 266, 290), (292, 268, 265, 289), (311, 287, 264, 288), (288, 264, 267, 291), (298, 274, 268, 292), (314, 290, 490, 494), (296, 272, 270, 294), (293, 269, 271, 295), (302, 278, 272, 296), (291, 267, 273, 297), (409, 406, 274, 298), (297, 273, 275, 299), (306, 282, 276, 300), (408, 407, 277, 301), (304, 280, 278, 302), (301, 277, 279, 303), (310, 286, 280, 304), (299, 275, 281, 305), (308, 284, 282, 306), (305, 281, 283, 307), (307, 283, 284, 308), (303, 279, 285, 309), (309, 285, 286, 310), (333, 309, 310, 334), (295, 408, 620, 624), (331, 307, 308, 332), (329, 305, 307, 331), (332, 308, 306, 330), (323, 299, 305, 329), (206, 182, 580, 592), (325, 301, 303, 327), (328, 304, 302, 326), (407, 271, 607, 615), (330, 306, 300, 324), (321, 297, 299, 323), (410, 409, 298, 322), (315, 291, 297, 321), (181, 205, 591, 583), (317, 293, 295, 319), (320, 296, 294, 318), (198, 174, 472, 476), (322, 298, 292, 316), (312, 288, 291, 315), (335, 311, 288, 312), (316, 292, 289, 313), (313, 289, 290, 314), (342, 318, 496, 441), (20, 365, 439, 432), (337, 313, 314, 338), (340, 316, 313, 337), (359, 335, 312, 336), (336, 312, 315, 339), (346, 322, 316, 340), (167, 191, 469, 465), (344, 320, 318, 342), (341, 317, 319, 343), (350, 326, 320, 344), (339, 315, 321, 345), (413, 410, 322, 346), (345, 321, 323, 347), (354, 330, 324, 348), (412, 411, 325, 349), (352, 328, 326, 350), (349, 325, 327, 351), (358, 334, 328, 352), (347, 323, 329, 353), (356, 332, 330, 354), (353, 329, 331, 355), (355, 331, 332, 356), (351, 327, 333, 357), (357, 333, 334, 358), (47, 63, 646, 640), (95, 94, 658, 655), (92, 355, 356, 93), (76, 353, 355, 92), (93, 356, 354, 77), (60, 347, 353, 76), (343, 412, 661, 647), (46, 30, 643, 645), (94, 78, 654, 658), (342, 31, 641, 644), (77, 354, 348, 61), (44, 345, 347, 60), (387, 413, 346, 45), (28, 339, 345, 44), (31, 47, 640, 641), (79, 95, 655, 651), (30, 341, 642, 643), (311, 335, 493, 489), (45, 346, 340, 29), (12, 336, 339, 28), (15, 359, 336, 12), (29, 340, 337, 13), (13, 337, 338, 14), (173, 197, 475, 471), (81, 382, 383, 80), (65, 376, 382, 81), (85, 380, 381, 84), (69, 378, 380, 85), (84, 381, 379, 68), (53, 372, 378, 69), (80, 383, 377, 64), (49, 374, 376, 65), (64, 377, 375, 48), (33, 368, 374, 49), (68, 379, 373, 52), (385, 414, 372, 53), (52, 373, 371, 36), (21, 364, 370, 37), (388, 415, 369, 32), (17, 366, 368, 33), (32, 369, 367, 16), (2, 360, 366, 17), (36, 371, 365, 20), (317, 341, 440, 495), (364, 21, 420, 438), (6, 361, 362, 4), (16, 367, 361, 6), (0, 363, 360, 2), (48, 375, 415, 388), (37, 370, 414, 385), (61, 348, 413, 387), (412, 349, 652, 661), (343, 319, 411, 412), (348, 324, 410, 413), (324, 300, 409, 410), (160, 166, 578, 576), (295, 271, 407, 408), (300, 276, 406, 409), (276, 252, 405, 406), (310, 304, 619, 618), (112, 118, 527, 526), (252, 228, 402, 405), (228, 204, 401, 402), (223, 199, 400, 403), (296, 320, 626, 623), (204, 180, 398, 401), (180, 156, 397, 398), (175, 151, 396, 399), (200, 206, 592, 590), (156, 132, 394, 397), (132, 109, 393, 394), (111, 105, 533, 532), (41, 57, 445, 436), (35, 384, 389, 38), (104, 40, 390, 392), (364, 30, 634, 636), (375, 61, 387, 415), (109, 59, 386, 393), (48, 388, 385, 53), (507, 51, 384, 512), (516, 421, 417, 513), (461, 425, 416, 422), (439, 430, 429, 428), (418, 427, 437, 438), (459, 424, 435, 460), (514, 423, 433, 515), (518, 434, 421, 516), (515, 433, 442, 517), (520, 443, 434, 518), (525, 446, 447, 519), (522, 448, 443, 520), (519, 447, 452, 521), (524, 453, 448, 522), (521, 452, 456, 523), (523, 456, 453, 524), (462, 459, 460, 463), (464, 461, 422, 458), (468, 464, 458, 465), (466, 462, 463, 467), (470, 466, 467, 471), (472, 468, 465, 469), (476, 472, 469, 473), (474, 470, 471, 475), (478, 474, 475, 479), (480, 476, 473, 477), (484, 480, 477, 481), (482, 478, 479, 483), (486, 482, 483, 487), (488, 484, 481, 485), (492, 488, 485, 489), (490, 486, 487, 491), (494, 490, 491, 495), (496, 492, 489, 493), (441, 496, 493, 497), (426, 494, 495, 440), (427, 426, 440, 437), (430, 441, 497, 429), (419, 418, 438, 420), (432, 439, 428, 431), (517, 442, 446, 525), (70, 86, 456, 452), (245, 269, 487, 483), (102, 125, 463, 460), (239, 263, 481, 477), (86, 87, 453, 456), (0, 20, 432, 431), (270, 246, 484, 488), (126, 103, 461, 464), (242, 218, 478, 482), (88, 72, 454, 457), (99, 11, 424, 459), (5, 22, 433, 423), (89, 88, 457, 455), (39, 23, 421, 434), (4, 362, 418, 419), (38, 389, 446, 442), (221, 245, 483, 479), (359, 15, 429, 497), (215, 239, 477, 473), (21, 4, 419, 420), (390, 40, 444, 449), (246, 222, 480, 484), (362, 14, 427, 418), (24, 102, 460, 435), (218, 194, 474, 478), (25, 41, 436, 425), (23, 1, 417, 421), (363, 0, 431, 428), (103, 25, 425, 461), (8, 96, 422, 416), (30, 364, 438, 437), (365, 31, 430, 439), (22, 38, 442, 433), (197, 221, 479, 475), (335, 359, 497, 493), (191, 215, 473, 469), (55, 39, 434, 443), (222, 198, 476, 480), (338, 314, 494, 426), (501, 5, 423, 514), (194, 170, 470, 474), (40, 24, 435, 444), (11, 501, 514, 424), (444, 517, 525, 449), (457, 523, 524, 455), (454, 521, 523, 457), (455, 524, 522, 451), (450, 519, 521, 454), (451, 522, 520, 445), (449, 525, 519, 450), (445, 520, 518, 436), (435, 515, 517, 444), (436, 518, 516, 425), (424, 514, 515, 435), (425, 516, 513, 416), (59, 507, 512, 386), (90, 510, 511, 91), (74, 508, 510, 90), (91, 511, 509, 75), (58, 506, 508, 74), (75, 509, 507, 59), (42, 504, 506, 58), (1, 498, 513, 417), (386, 512, 505, 43), (26, 502, 504, 42), (43, 505, 503, 27), (9, 499, 502, 26), (10, 500, 501, 11), (27, 503, 500, 10), (8, 498, 499, 9), (539, 526, 527, 541), (542, 528, 529, 540), (543, 530, 531, 537), (538, 532, 533, 536), (556, 544, 545, 554), (561, 546, 547, 555), (560, 548, 549, 558), (557, 550, 551, 559), (553, 552, 546, 561), (535, 534, 530, 543), (262, 238, 548, 560), (118, 141, 541, 527), (105, 128, 536, 533), (142, 119, 528, 542), (119, 113, 529, 528), (248, 254, 556, 554), (231, 237, 551, 550), (261, 255, 557, 559), (230, 224, 545, 544), (223, 403, 546, 552), (133, 395, 543, 537), (229, 253, 555, 547), (392, 110, 531, 530), (404, 247, 553, 561), (254, 230, 544, 556), (110, 133, 537, 531), (104, 392, 530, 534), (255, 231, 550, 557), (134, 111, 532, 538), (136, 142, 542, 540), (232, 256, 558, 549), (135, 112, 526, 539), (256, 262, 560, 558), (403, 229, 547, 546), (113, 136, 540, 529), (395, 127, 535, 543), (574, 562, 563, 572), (579, 564, 565, 573), (578, 566, 567, 576), (575, 568, 569, 577), (592, 580, 581, 590), (597, 582, 583, 591), (596, 584, 585, 594), (593, 586, 587, 595), (611, 598, 599, 613), (614, 600, 601, 612), (615, 602, 603, 609), (610, 604, 605, 608), (629, 616, 617, 631), (632, 618, 619, 630), (633, 620, 621, 627), (628, 622, 623, 626), (625, 624, 620, 633), (607, 606, 602, 615), (589, 588, 582, 597), (571, 570, 564, 579), (328, 334, 632, 630), (327, 303, 616, 629), (190, 184, 585, 584), (272, 278, 610, 608), (271, 247, 606, 607), (134, 128, 563, 562), (304, 328, 630, 619), (302, 296, 623, 622), (152, 158, 574, 572), (248, 272, 608, 605), (189, 213, 595, 587), (262, 256, 601, 600), (133, 157, 573, 565), (214, 190, 584, 596), (158, 134, 562, 574), (159, 135, 568, 575), (333, 327, 629, 631), (183, 189, 587, 586), (404, 253, 603, 602), (136, 160, 576, 567), (277, 407, 615, 609), (395, 133, 565, 564), (213, 207, 593, 595), (309, 333, 631, 617), (253, 277, 609, 603), (334, 310, 618, 632), (278, 254, 604, 610), (280, 286, 614, 612), (142, 136, 567, 566), (279, 255, 598, 611), (127, 395, 564, 570), (256, 280, 612, 601), (396, 151, 571, 579), (254, 248, 605, 604), (141, 165, 577, 569), (208, 214, 596, 594), (166, 142, 566, 578), (175, 399, 582, 588), (285, 279, 611, 613), (205, 400, 597, 591), (135, 141, 569, 568), (400, 199, 589, 597), (199, 175, 588, 589), (303, 309, 617, 616), (165, 159, 575, 577), (261, 285, 613, 599), (176, 200, 590, 581), (286, 262, 600, 614), (247, 404, 602, 606), (320, 326, 628, 626), (319, 295, 624, 625), (182, 176, 581, 580), (636, 634, 635, 637), (637, 635, 638, 639), (46, 391, 638, 635), (30, 46, 635, 634), (414, 370, 637, 639), (391, 414, 639, 638), (658, 659, 660, 655), (654, 656, 659, 658), (655, 660, 657, 651), (650, 652, 656, 654), (651, 657, 653, 646), (649, 661, 652, 650), (646, 653, 648, 640), (643, 642, 647, 645), (640, 648, 644, 641), (645, 647, 661, 649), (391, 46, 645, 649), (358, 352, 657, 660), (62, 391, 649, 650), (350, 344, 648, 653), (349, 351, 656, 652), (63, 79, 651, 646), (357, 358, 660, 659), (341, 343, 647, 642), (352, 350, 653, 657), (78, 62, 650, 654), (351, 357, 659, 656), (344, 342, 644, 648), (669, 662, 663, 668), (673, 664, 665, 671), (670, 666, 667, 672), (95, 79, 665, 664), (78, 94, 667, 666), (63, 47, 663, 662), (371, 373, 669, 668), (79, 379, 671, 665), (373, 63, 662, 669), (94, 380, 672, 667), (380, 378, 670, 672), (381, 95, 664, 673)])
_uv = me_cube.uv_layers.new(name='UVMap')
_uv.uv.foreach_set('vector', [0.6218, 0.0, 0.625, 0.0, 0.625, 0.25, 0.6218, 0.25, 0.6218, 0.49, 0.625, 0.49, 0.625, 0.5, 0.6218, 0.5, 0.6218, 0.5, 0.625, 0.5, 0.625, 0.75, 0.6218, 0.75, 0.6051, 0.0, 0.6001, 0.0, 0.6001, 0.0, 0.6051, 0.0, 0.365, 0.5, 0.375, 0.5, 0.375, 0.75, 0.365, 0.75, 0.865, 0.5, 0.875, 0.5, 0.875, 0.75, 0.865, 0.75, 0.6001, 0.75, 0.6051, 0.75, 0.6051, 0.75, 0.6001, 0.75, 0.6051, 0.5, 0.6186, 0.5, 0.6186, 0.75, 0.6051, 0.75, 0.6051, 0.49, 0.6186, 0.49, 0.6186, 0.5, 0.6051, 0.5, 0.6051, 0.0, 0.6186, 0.0, 0.6186, 0.25, 0.6051, 0.25, 0.3771, 0.0, 0.4112, 0.0, 0.4112, 0.25, 0.3771, 0.25, 0.3771, 0.49, 0.4112, 0.49, 0.4112, 0.5, 0.3771, 0.5, 0.3771, 0.5, 0.4112, 0.5, 0.4112, 0.75, 0.3771, 0.75, 0.6186, 0.9211, 0.6186, 0.8904, 0.6186, 0.8904, 0.6186, 0.9211, 0.4741, 0.75, 0.5071, 0.75, 0.5071, 0.75, 0.4741, 0.75, 0.3771, 0.9823, 0.4112, 0.9823, 0.4112, 0.99, 0.3771, 0.99, 0.3771, 0.25, 0.4112, 0.25, 0.4112, 0.26, 0.3771, 0.26, 0.3771, 0.4823, 0.4112, 0.4823, 0.4112, 0.49, 0.3771, 0.49, 0.6051, 0.25, 0.6186, 0.25, 0.6186, 0.26, 0.6051, 0.26, 0.6051, 0.4823, 0.6186, 0.4823, 0.6186, 0.49, 0.6051, 0.49, 0.5668, 0.99, 0.6001, 0.99, 0.6001, 0.99, 0.5668, 0.99, 0.6051, 0.9823, 0.6186, 0.9823, 0.6186, 0.99, 0.6051, 0.99, 0.625, 0.5, 0.635, 0.5, 0.635, 0.75, 0.625, 0.75, 0.8573, 0.5, 0.865, 0.5, 0.865, 0.75, 0.8573, 0.75, 0.125, 0.5, 0.135, 0.5, 0.135, 0.75, 0.125, 0.75, 0.3573, 0.5, 0.365, 0.5, 0.365, 0.75, 0.3573, 0.75, 0.4605, 0.99, 0.4741, 0.99, 0.4741, 0.99, 0.4605, 0.99, 0.5071, 0.0, 0.4741, 0.0, 0.4741, 0.0, 0.5071, 0.0, 0.6218, 0.25, 0.625, 0.25, 0.625, 0.26, 0.6218, 0.26, 0.6218, 0.4823, 0.625, 0.4823, 0.625, 0.49, 0.6218, 0.49, 0.6218, 0.26, 0.625, 0.26, 0.625, 0.2677, 0.6218, 0.2677, 0.6218, 0.4677, 0.625, 0.4677, 0.625, 0.4823, 0.6218, 0.4823, 0.6186, 0.8289, 0.6186, 0.797, 0.6186, 0.797, 0.6186, 0.8289, 0.6218, 0.0, 0.6186, 0.0, 0.6186, 0.0, 0.6218, 0.0, 0.135, 0.5, 0.1427, 0.5, 0.1427, 0.75, 0.135, 0.75, 0.3427, 0.5, 0.3573, 0.5, 0.3573, 0.75, 0.3427, 0.75, 0.635, 0.5, 0.6427, 0.5, 0.6427, 0.75, 0.635, 0.75, 0.828, 0.5, 0.8573, 0.5, 0.8573, 0.75, 0.828, 0.75, 0.6051, 0.76, 0.6186, 0.76, 0.6186, 0.7677, 0.6051, 0.7677, 0.6051, 0.953, 0.6186, 0.953, 0.6186, 0.9823, 0.6051, 0.9823, 0.6051, 0.26, 0.6186, 0.26, 0.6186, 0.2677, 0.6051, 0.2677, 0.6051, 0.4677, 0.6186, 0.4677, 0.6186, 0.4823, 0.6051, 0.4823, 0.3771, 0.26, 0.4112, 0.26, 0.4112, 0.2677, 0.3771, 0.2677, 0.3771, 0.4677, 0.4112, 0.4677, 0.4112, 0.4823, 0.3771, 0.4823, 0.3771, 0.7677, 0.3771, 0.76, 0.3771, 0.76, 0.3771, 0.7677, 0.3771, 0.8289, 0.4112, 0.8289, 0.4112, 0.8289, 0.3771, 0.8289, 0.3771, 0.7823, 0.4112, 0.7823, 0.4112, 0.797, 0.3771, 0.797, 0.3771, 0.9211, 0.4112, 0.9211, 0.4112, 0.953, 0.3771, 0.953, 0.3771, 0.2677, 0.4112, 0.2677, 0.4112, 0.297, 0.3771, 0.297, 0.3771, 0.4211, 0.4112, 0.4211, 0.4112, 0.453, 0.3771, 0.453, 0.6051, 0.2677, 0.6186, 0.2677, 0.6186, 0.297, 0.6051, 0.297, 0.6051, 0.4211, 0.6186, 0.4211, 0.6186, 0.453, 0.6051, 0.453, 0.6051, 0.7823, 0.6186, 0.7823, 0.6186, 0.797, 0.6051, 0.797, 0.6051, 0.9211, 0.6186, 0.9211, 0.6186, 0.953, 0.6051, 0.953, 0.6573, 0.5, 0.672, 0.5, 0.672, 0.75, 0.6573, 0.75, 0.7961, 0.5, 0.828, 0.5, 0.828, 0.75, 0.7961, 0.75, 0.1427, 0.5, 0.172, 0.5, 0.172, 0.75, 0.1427, 0.75, 0.2961, 0.5, 0.328, 0.5, 0.328, 0.75, 0.2961, 0.75, 0.6001, 0.76, 0.5668, 0.76, 0.5668, 0.76, 0.6001, 0.76, 0.4741, 0.76, 0.4605, 0.76, 0.4605, 0.76, 0.4741, 0.76, 0.6218, 0.2677, 0.625, 0.2677, 0.625, 0.297, 0.6218, 0.297, 0.6218, 0.4211, 0.625, 0.4211, 0.625, 0.453, 0.6218, 0.453, 0.6218, 0.297, 0.625, 0.297, 0.625, 0.3289, 0.6218, 0.3289, 0.6218, 0.3904, 0.625, 0.3904, 0.625, 0.4211, 0.6218, 0.4211, 0.7654, 0.75, 0.7961, 0.75, 0.7961, 0.75, 0.7654, 0.75, 0.672, 0.75, 0.7039, 0.75, 0.7039, 0.75, 0.672, 0.75, 0.172, 0.5, 0.2039, 0.5, 0.2039, 0.75, 0.172, 0.75, 0.2654, 0.5, 0.2961, 0.5, 0.2961, 0.75, 0.2654, 0.75, 0.672, 0.5, 0.7039, 0.5, 0.7039, 0.75, 0.672, 0.75, 0.7654, 0.5, 0.7961, 0.5, 0.7961, 0.75, 0.7654, 0.75, 0.6051, 0.797, 0.6186, 0.797, 0.6186, 0.8289, 0.6051, 0.8289, 0.6051, 0.8904, 0.6186, 0.8904, 0.6186, 0.9211, 0.6051, 0.9211, 0.6051, 0.297, 0.6186, 0.297, 0.6186, 0.3289, 0.6051, 0.3289, 0.6051, 0.3904, 0.6186, 0.3904, 0.6186, 0.4211, 0.6051, 0.4211, 0.3771, 0.297, 0.4112, 0.297, 0.4112, 0.3289, 0.3771, 0.3289, 0.3771, 0.3904, 0.4112, 0.3904, 0.4112, 0.4211, 0.3771, 0.4211, 0.3771, 0.797, 0.4112, 0.797, 0.4112, 0.8289, 0.3771, 0.8289, 0.4112, 0.9823, 0.3771, 0.9823, 0.3771, 0.9823, 0.4112, 0.9823, 0.3771, 0.9211, 0.3771, 0.8904, 0.3771, 0.8904, 0.3771, 0.9211, 0.3771, 0.8596, 0.4112, 0.8596, 0.4112, 0.8904, 0.3771, 0.8904, 0.3771, 0.3289, 0.4112, 0.3289, 0.4112, 0.3596, 0.3771, 0.3596, 0.3771, 0.3596, 0.4112, 0.3596, 0.4112, 0.3904, 0.3771, 0.3904, 0.6051, 0.3289, 0.6186, 0.3289, 0.6186, 0.3596, 0.6051, 0.3596, 0.6051, 0.3596, 0.6186, 0.3596, 0.6186, 0.3904, 0.6051, 0.3904, 0.6051, 0.8289, 0.6186, 0.8289, 0.6186, 0.8596, 0.6051, 0.8596, 0.6051, 0.8596, 0.6186, 0.8596, 0.6186, 0.8904, 0.6051, 0.8904, 0.7039, 0.5, 0.7346, 0.5, 0.7346, 0.75, 0.7039, 0.75, 0.7346, 0.5, 0.7654, 0.5, 0.7654, 0.75, 0.7346, 0.75, 0.2039, 0.5, 0.2346, 0.5, 0.2346, 0.75, 0.2039, 0.75, 0.2346, 0.5, 0.2654, 0.5, 0.2654, 0.75, 0.2346, 0.75, 0.4112, 0.99, 0.4156, 0.99, 0.4156, 0.99, 0.4112, 0.99, 0.5668, 0.75, 0.6001, 0.75, 0.6001, 0.75, 0.5668, 0.75, 0.6218, 0.3289, 0.625, 0.3289, 0.625, 0.3596, 0.6218, 0.3596, 0.6218, 0.3596, 0.625, 0.3596, 0.625, 0.3904, 0.6218, 0.3904, 0.6001, 0.8596, 0.6051, 0.8596, 0.6051, 0.8904, 0.6001, 0.8904, 0.6001, 0.7677, 0.6051, 0.7677, 0.6051, 0.7677, 0.6001, 0.7677, 0.6001, 0.3596, 0.6051, 0.3596, 0.6051, 0.3904, 0.6001, 0.3904, 0.6001, 0.3289, 0.6051, 0.3289, 0.6051, 0.3596, 0.6001, 0.3596, 0.6001, 0.3904, 0.6051, 0.3904, 0.6051, 0.4211, 0.6001, 0.4211, 0.6001, 0.297, 0.6051, 0.297, 0.6051, 0.3289, 0.6001, 0.3289, 0.5113, 0.9823, 0.5071, 0.9823, 0.5071, 0.9823, 0.5113, 0.9823, 0.6001, 0.797, 0.6051, 0.797, 0.6051, 0.8289, 0.6001, 0.8289, 0.6001, 0.9211, 0.6051, 0.9211, 0.6051, 0.953, 0.6001, 0.953, 0.5113, 0.8596, 0.5071, 0.8596, 0.5071, 0.8596, 0.5113, 0.8596, 0.6001, 0.4211, 0.6051, 0.4211, 0.6051, 0.453, 0.6001, 0.453, 0.6001, 0.2677, 0.6051, 0.2677, 0.6051, 0.297, 0.6001, 0.297, 0.6001, 0.4677, 0.6051, 0.4677, 0.6051, 0.4823, 0.6001, 0.4823, 0.6001, 0.26, 0.6051, 0.26, 0.6051, 0.2677, 0.6001, 0.2677, 0.6001, 0.9823, 0.6001, 0.953, 0.6001, 0.953, 0.6001, 0.9823, 0.6001, 0.76, 0.6051, 0.76, 0.6051, 0.7677, 0.6001, 0.7677, 0.6001, 0.9823, 0.6051, 0.9823, 0.6051, 0.99, 0.6001, 0.99, 0.4156, 0.76, 0.4112, 0.76, 0.4112, 0.76, 0.4156, 0.76, 0.6001, 0.4823, 0.6051, 0.4823, 0.6051, 0.49, 0.6001, 0.49, 0.6001, 0.25, 0.6051, 0.25, 0.6051, 0.26, 0.6001, 0.26, 0.6001, 0.0, 0.6051, 0.0, 0.6051, 0.25, 0.6001, 0.25, 0.6001, 0.49, 0.6051, 0.49, 0.6051, 0.5, 0.6001, 0.5, 0.6001, 0.5, 0.6051, 0.5, 0.6051, 0.75, 0.6001, 0.75, 0.4605, 0.75, 0.4741, 0.75, 0.4741, 0.75, 0.4605, 0.75, 0.5526, 0.99, 0.5668, 0.99, 0.5668, 0.99, 0.5526, 0.99, 0.5668, 0.5, 0.6001, 0.5, 0.6001, 0.75, 0.5668, 0.75, 0.5668, 0.49, 0.6001, 0.49, 0.6001, 0.5, 0.5668, 0.5, 0.5668, 0.0, 0.6001, 0.0, 0.6001, 0.25, 0.5668, 0.25, 0.5668, 0.25, 0.6001, 0.25, 0.6001, 0.26, 0.5668, 0.26, 0.5668, 0.4823, 0.6001, 0.4823, 0.6001, 0.49, 0.5668, 0.49, 0.428, 0.99, 0.4605, 0.99, 0.4605, 0.99, 0.428, 0.99, 0.5668, 0.9823, 0.6001, 0.9823, 0.6001, 0.99, 0.5668, 0.99, 0.5668, 0.76, 0.6001, 0.76, 0.6001, 0.7677, 0.5668, 0.7677, 0.428, 0.953, 0.4605, 0.953, 0.4605, 0.953, 0.428, 0.953, 0.5668, 0.26, 0.6001, 0.26, 0.6001, 0.2677, 0.5668, 0.2677, 0.5668, 0.4677, 0.6001, 0.4677, 0.6001, 0.4823, 0.5668, 0.4823, 0.5668, 0.2677, 0.6001, 0.2677, 0.6001, 0.297, 0.5668, 0.297, 0.5668, 0.4211, 0.6001, 0.4211, 0.6001, 0.453, 0.5668, 0.453, 0.428, 0.7823, 0.428, 0.7677, 0.428, 0.7677, 0.428, 0.7823, 0.5668, 0.9211, 0.6001, 0.9211, 0.6001, 0.953, 0.5668, 0.953, 0.5668, 0.797, 0.6001, 0.797, 0.6001, 0.8289, 0.5668, 0.8289, 0.4605, 0.797, 0.428, 0.797, 0.428, 0.797, 0.4605, 0.797, 0.5668, 0.297, 0.6001, 0.297, 0.6001, 0.3289, 0.5668, 0.3289, 0.5668, 0.3904, 0.6001, 0.3904, 0.6001, 0.4211, 0.5668, 0.4211, 0.5668, 0.3289, 0.6001, 0.3289, 0.6001, 0.3596, 0.5668, 0.3596, 0.5668, 0.3596, 0.6001, 0.3596, 0.6001, 0.3904, 0.5668, 0.3904, 0.6001, 0.9823, 0.5668, 0.9823, 0.5668, 0.9823, 0.6001, 0.9823, 0.5668, 0.8596, 0.6001, 0.8596, 0.6001, 0.8904, 0.5668, 0.8904, 0.5526, 0.8596, 0.5668, 0.8596, 0.5668, 0.8904, 0.5526, 0.8904, 0.5526, 0.8289, 0.5668, 0.8289, 0.5668, 0.8596, 0.5526, 0.8596, 0.5526, 0.3596, 0.5668, 0.3596, 0.5668, 0.3904, 0.5526, 0.3904, 0.5526, 0.3289, 0.5668, 0.3289, 0.5668, 0.3596, 0.5526, 0.3596, 0.5526, 0.3904, 0.5668, 0.3904, 0.5668, 0.4211, 0.5526, 0.4211, 0.5526, 0.297, 0.5668, 0.297, 0.5668, 0.3289, 0.5526, 0.3289, 0.5526, 0.8904, 0.5668, 0.8904, 0.5668, 0.9211, 0.5526, 0.9211, 0.5526, 0.797, 0.5668, 0.797, 0.5668, 0.8289, 0.5526, 0.8289, 0.5526, 0.9211, 0.5668, 0.9211, 0.5668, 0.953, 0.5526, 0.953, 0.5526, 0.7823, 0.5668, 0.7823, 0.5668, 0.797, 0.5526, 0.797, 0.5526, 0.4211, 0.5668, 0.4211, 0.5668, 0.453, 0.5526, 0.453, 0.5526, 0.2677, 0.5668, 0.2677, 0.5668, 0.297, 0.5526, 0.297, 0.5526, 0.4677, 0.5668, 0.4677, 0.5668, 0.4823, 0.5526, 0.4823, 0.5526, 0.26, 0.5668, 0.26, 0.5668, 0.2677, 0.5526, 0.2677, 0.5526, 0.953, 0.5668, 0.953, 0.5668, 0.9823, 0.5526, 0.9823, 0.5526, 0.76, 0.5668, 0.76, 0.5668, 0.7677, 0.5526, 0.7677, 0.5526, 0.9823, 0.5668, 0.9823, 0.5668, 0.99, 0.5526, 0.99, 0.6001, 0.0, 0.5668, 0.0, 0.5668, 0.0, 0.6001, 0.0, 0.5526, 0.4823, 0.5668, 0.4823, 0.5668, 0.49, 0.5526, 0.49, 0.5526, 0.25, 0.5668, 0.25, 0.5668, 0.26, 0.5526, 0.26, 0.5526, 0.0, 0.5668, 0.0, 0.5668, 0.25, 0.5526, 0.25, 0.5526, 0.49, 0.5668, 0.49, 0.5668, 0.5, 0.5526, 0.5, 0.5526, 0.5, 0.5668, 0.5, 0.5668, 0.75, 0.5526, 0.75, 0.4112, 0.0, 0.3771, 0.0, 0.3771, 0.0, 0.4112, 0.0, 0.4741, 0.0, 0.4605, 0.0, 0.4605, 0.0, 0.4741, 0.0, 0.5202, 0.5, 0.5526, 0.5, 0.5526, 0.75, 0.5202, 0.75, 0.5202, 0.49, 0.5526, 0.49, 0.5526, 0.5, 0.5202, 0.5, 0.5202, 0.0, 0.5526, 0.0, 0.5526, 0.25, 0.5202, 0.25, 0.5202, 0.25, 0.5526, 0.25, 0.5526, 0.26, 0.5202, 0.26, 0.5202, 0.4823, 0.5526, 0.4823, 0.5526, 0.49, 0.5202, 0.49, 0.5668, 0.76, 0.5526, 0.76, 0.5526, 0.76, 0.5668, 0.76, 0.5202, 0.9823, 0.5526, 0.9823, 0.5526, 0.99, 0.5202, 0.99, 0.5202, 0.76, 0.5526, 0.76, 0.5526, 0.7677, 0.5202, 0.7677, 0.5071, 0.8289, 0.5071, 0.8596, 0.5071, 0.8596, 0.5071, 0.8289, 0.5202, 0.26, 0.5526, 0.26, 0.5526, 0.2677, 0.5202, 0.2677, 0.5202, 0.4677, 0.5526, 0.4677, 0.5526, 0.4823, 0.5202, 0.4823, 0.5202, 0.2677, 0.5526, 0.2677, 0.5526, 0.297, 0.5202, 0.297, 0.5202, 0.4211, 0.5526, 0.4211, 0.5526, 0.453, 0.5202, 0.453, 0.5526, 0.7823, 0.5526, 0.797, 0.5526, 0.797, 0.5526, 0.7823, 0.5202, 0.9211, 0.5526, 0.9211, 0.5526, 0.953, 0.5202, 0.953, 0.5202, 0.797, 0.5526, 0.797, 0.5526, 0.8289, 0.5202, 0.8289, 0.5526, 0.9211, 0.5202, 0.9211, 0.5202, 0.9211, 0.5526, 0.9211, 0.5202, 0.297, 0.5526, 0.297, 0.5526, 0.3289, 0.5202, 0.3289, 0.5202, 0.3904, 0.5526, 0.3904, 0.5526, 0.4211, 0.5202, 0.4211, 0.5202, 0.3289, 0.5526, 0.3289, 0.5526, 0.3596, 0.5202, 0.3596, 0.5202, 0.3596, 0.5526, 0.3596, 0.5526, 0.3904, 0.5202, 0.3904, 0.428, 0.797, 0.428, 0.7823, 0.428, 0.7823, 0.428, 0.797, 0.5202, 0.8596, 0.5526, 0.8596, 0.5526, 0.8904, 0.5202, 0.8904, 0.5113, 0.8596, 0.5202, 0.8596, 0.5202, 0.8904, 0.5113, 0.8904, 0.5113, 0.8289, 0.5202, 0.8289, 0.5202, 0.8596, 0.5113, 0.8596, 0.5113, 0.3596, 0.5202, 0.3596, 0.5202, 0.3904, 0.5113, 0.3904, 0.5113, 0.3289, 0.5202, 0.3289, 0.5202, 0.3596, 0.5113, 0.3596, 0.5113, 0.3904, 0.5202, 0.3904, 0.5202, 0.4211, 0.5113, 0.4211, 0.5113, 0.297, 0.5202, 0.297, 0.5202, 0.3289, 0.5113, 0.3289, 0.5113, 0.8904, 0.5202, 0.8904, 0.5202, 0.9211, 0.5113, 0.9211, 0.5113, 0.797, 0.5202, 0.797, 0.5202, 0.8289, 0.5113, 0.8289, 0.5113, 0.9211, 0.5202, 0.9211, 0.5202, 0.953, 0.5113, 0.953, 0.5113, 0.7823, 0.5202, 0.7823, 0.5202, 0.797, 0.5113, 0.797, 0.5113, 0.4211, 0.5202, 0.4211, 0.5202, 0.453, 0.5113, 0.453, 0.5113, 0.2677, 0.5202, 0.2677, 0.5202, 0.297, 0.5113, 0.297, 0.5113, 0.4677, 0.5202, 0.4677, 0.5202, 0.4823, 0.5113, 0.4823, 0.5113, 0.26, 0.5202, 0.26, 0.5202, 0.2677, 0.5113, 0.2677, 0.5113, 0.953, 0.5202, 0.953, 0.5202, 0.9823, 0.5113, 0.9823, 0.5113, 0.76, 0.5202, 0.76, 0.5202, 0.7677, 0.5113, 0.7677, 0.5113, 0.9823, 0.5202, 0.9823, 0.5202, 0.99, 0.5113, 0.99, 0.6186, 0.953, 0.6186, 0.9211, 0.6186, 0.9211, 0.6186, 0.953, 0.5113, 0.4823, 0.5202, 0.4823, 0.5202, 0.49, 0.5113, 0.49, 0.5113, 0.25, 0.5202, 0.25, 0.5202, 0.26, 0.5113, 0.26, 0.5113, 0.0, 0.5202, 0.0, 0.5202, 0.25, 0.5113, 0.25, 0.5113, 0.49, 0.5202, 0.49, 0.5202, 0.5, 0.5113, 0.5, 0.5113, 0.5, 0.5202, 0.5, 0.5202, 0.75, 0.5113, 0.75, 0.4605, 0.76, 0.428, 0.76, 0.428, 0.76, 0.4605, 0.76, 0.4112, 0.75, 0.4156, 0.75, 0.4156, 0.75, 0.4112, 0.75, 0.5071, 0.5, 0.5113, 0.5, 0.5113, 0.75, 0.5071, 0.75, 0.5071, 0.49, 0.5113, 0.49, 0.5113, 0.5, 0.5071, 0.5, 0.5071, 0.0, 0.5113, 0.0, 0.5113, 0.25, 0.5071, 0.25, 0.5071, 0.25, 0.5113, 0.25, 0.5113, 0.26, 0.5071, 0.26, 0.5071, 0.4823, 0.5113, 0.4823, 0.5113, 0.49, 0.5071, 0.49, 0.6186, 0.797, 0.6186, 0.7823, 0.6186, 0.7823, 0.6186, 0.797, 0.5071, 0.9823, 0.5113, 0.9823, 0.5113, 0.99, 0.5071, 0.99, 0.5071, 0.76, 0.5113, 0.76, 0.5113, 0.7677, 0.5071, 0.7677, 0.6001, 0.8596, 0.6001, 0.8289, 0.6001, 0.8289, 0.6001, 0.8596, 0.5071, 0.26, 0.5113, 0.26, 0.5113, 0.2677, 0.5071, 0.2677, 0.5071, 0.4677, 0.5113, 0.4677, 0.5113, 0.4823, 0.5071, 0.4823, 0.5071, 0.2677, 0.5113, 0.2677, 0.5113, 0.297, 0.5071, 0.297, 0.5071, 0.4211, 0.5113, 0.4211, 0.5113, 0.453, 0.5071, 0.453, 0.5071, 0.7677, 0.5113, 0.7677, 0.5113, 0.7677, 0.5071, 0.7677, 0.5071, 0.9211, 0.5113, 0.9211, 0.5113, 0.953, 0.5071, 0.953, 0.5071, 0.797, 0.5113, 0.797, 0.5113, 0.8289, 0.5071, 0.8289, 0.5113, 0.8904, 0.5113, 0.9211, 0.5113, 0.9211, 0.5113, 0.8904, 0.5071, 0.297, 0.5113, 0.297, 0.5113, 0.3289, 0.5071, 0.3289, 0.5071, 0.3904, 0.5113, 0.3904, 0.5113, 0.4211, 0.5071, 0.4211, 0.5071, 0.3289, 0.5113, 0.3289, 0.5113, 0.3596, 0.5071, 0.3596, 0.5071, 0.3596, 0.5113, 0.3596, 0.5113, 0.3904, 0.5071, 0.3904, 0.5071, 0.797, 0.5071, 0.7823, 0.5071, 0.7823, 0.5071, 0.797, 0.5071, 0.8596, 0.5113, 0.8596, 0.5113, 0.8904, 0.5071, 0.8904, 0.4741, 0.8596, 0.5071, 0.8596, 0.5071, 0.8904, 0.4741, 0.8904, 0.5668, 0.7677, 0.6001, 0.7677, 0.6001, 0.7677, 0.5668, 0.7677, 0.4741, 0.3596, 0.5071, 0.3596, 0.5071, 0.3904, 0.4741, 0.3904, 0.4741, 0.3289, 0.5071, 0.3289, 0.5071, 0.3596, 0.4741, 0.3596, 0.4741, 0.3904, 0.5071, 0.3904, 0.5071, 0.4211, 0.4741, 0.4211, 0.4741, 0.297, 0.5071, 0.297, 0.5071, 0.3289, 0.4741, 0.3289, 0.5668, 0.797, 0.5668, 0.7823, 0.5668, 0.7823, 0.5668, 0.797, 0.4741, 0.797, 0.5071, 0.797, 0.5071, 0.8289, 0.4741, 0.8289, 0.4741, 0.9211, 0.5071, 0.9211, 0.5071, 0.953, 0.4741, 0.953, 0.4605, 0.7823, 0.4605, 0.797, 0.4605, 0.797, 0.4605, 0.7823, 0.4741, 0.4211, 0.5071, 0.4211, 0.5071, 0.453, 0.4741, 0.453, 0.4741, 0.2677, 0.5071, 0.2677, 0.5071, 0.297, 0.4741, 0.297, 0.4741, 0.4677, 0.5071, 0.4677, 0.5071, 0.4823, 0.4741, 0.4823, 0.4741, 0.26, 0.5071, 0.26, 0.5071, 0.2677, 0.4741, 0.2677, 0.5202, 0.8289, 0.5526, 0.8289, 0.5526, 0.8289, 0.5202, 0.8289, 0.4741, 0.76, 0.5071, 0.76, 0.5071, 0.7677, 0.4741, 0.7677, 0.4741, 0.9823, 0.5071, 0.9823, 0.5071, 0.99, 0.4741, 0.99, 0.7961, 0.75, 0.828, 0.75, 0.828, 0.75, 0.7961, 0.75, 0.4741, 0.4823, 0.5071, 0.4823, 0.5071, 0.49, 0.4741, 0.49, 0.4741, 0.25, 0.5071, 0.25, 0.5071, 0.26, 0.4741, 0.26, 0.4741, 0.0, 0.5071, 0.0, 0.5071, 0.25, 0.4741, 0.25, 0.4741, 0.49, 0.5071, 0.49, 0.5071, 0.5, 0.4741, 0.5, 0.4741, 0.5, 0.5071, 0.5, 0.5071, 0.75, 0.4741, 0.75, 0.5526, 0.75, 0.5668, 0.75, 0.5668, 0.75, 0.5526, 0.75, 0.6573, 0.75, 0.672, 0.75, 0.672, 0.75, 0.6573, 0.75, 0.4605, 0.5, 0.4741, 0.5, 0.4741, 0.75, 0.4605, 0.75, 0.4605, 0.49, 0.4741, 0.49, 0.4741, 0.5, 0.4605, 0.5, 0.4605, 0.0, 0.4741, 0.0, 0.4741, 0.25, 0.4605, 0.25, 0.4605, 0.25, 0.4741, 0.25, 0.4741, 0.26, 0.4605, 0.26, 0.4605, 0.4823, 0.4741, 0.4823, 0.4741, 0.49, 0.4605, 0.49, 0.428, 0.75, 0.4605, 0.75, 0.4605, 0.75, 0.428, 0.75, 0.4605, 0.9823, 0.4741, 0.9823, 0.4741, 0.99, 0.4605, 0.99, 0.4605, 0.76, 0.4741, 0.76, 0.4741, 0.7677, 0.4605, 0.7677, 0.4605, 0.953, 0.4741, 0.953, 0.4741, 0.9823, 0.4605, 0.9823, 0.4605, 0.26, 0.4741, 0.26, 0.4741, 0.2677, 0.4605, 0.2677, 0.4605, 0.4677, 0.4741, 0.4677, 0.4741, 0.4823, 0.4605, 0.4823, 0.4605, 0.2677, 0.4741, 0.2677, 0.4741, 0.297, 0.4605, 0.297, 0.4605, 0.4211, 0.4741, 0.4211, 0.4741, 0.453, 0.4605, 0.453, 0.4605, 0.7823, 0.4741, 0.7823, 0.4741, 0.797, 0.4605, 0.797, 0.4605, 0.9211, 0.4741, 0.9211, 0.4741, 0.953, 0.4605, 0.953, 0.4605, 0.797, 0.4741, 0.797, 0.4741, 0.8289, 0.4605, 0.8289, 0.4605, 0.8904, 0.4741, 0.8904, 0.4741, 0.9211, 0.4605, 0.9211, 0.4605, 0.297, 0.4741, 0.297, 0.4741, 0.3289, 0.4605, 0.3289, 0.4605, 0.3904, 0.4741, 0.3904, 0.4741, 0.4211, 0.4605, 0.4211, 0.4605, 0.3289, 0.4741, 0.3289, 0.4741, 0.3596, 0.4605, 0.3596, 0.4605, 0.3596, 0.4741, 0.3596, 0.4741, 0.3904, 0.4605, 0.3904, 0.4605, 0.8289, 0.4741, 0.8289, 0.4741, 0.8596, 0.4605, 0.8596, 0.4605, 0.8596, 0.4741, 0.8596, 0.4741, 0.8904, 0.4605, 0.8904, 0.428, 0.8596, 0.4605, 0.8596, 0.4605, 0.8904, 0.428, 0.8904, 0.4605, 0.7677, 0.4605, 0.7823, 0.4605, 0.7823, 0.4605, 0.7677, 0.428, 0.3596, 0.4605, 0.3596, 0.4605, 0.3904, 0.428, 0.3904, 0.428, 0.3289, 0.4605, 0.3289, 0.4605, 0.3596, 0.428, 0.3596, 0.428, 0.3904, 0.4605, 0.3904, 0.4605, 0.4211, 0.428, 0.4211, 0.428, 0.297, 0.4605, 0.297, 0.4605, 0.3289, 0.428, 0.3289, 0.5202, 0.953, 0.5526, 0.953, 0.5526, 0.953, 0.5202, 0.953, 0.428, 0.797, 0.4605, 0.797, 0.4605, 0.8289, 0.428, 0.8289, 0.428, 0.9211, 0.4605, 0.9211, 0.4605, 0.953, 0.428, 0.953, 0.4741, 0.7823, 0.4741, 0.7677, 0.4741, 0.7677, 0.4741, 0.7823, 0.428, 0.4211, 0.4605, 0.4211, 0.4605, 0.453, 0.428, 0.453, 0.428, 0.2677, 0.4605, 0.2677, 0.4605, 0.297, 0.428, 0.297, 0.428, 0.4677, 0.4605, 0.4677, 0.4605, 0.4823, 0.428, 0.4823, 0.428, 0.26, 0.4605, 0.26, 0.4605, 0.2677, 0.428, 0.2677, 0.5526, 0.797, 0.5202, 0.797, 0.5202, 0.797, 0.5526, 0.797, 0.428, 0.76, 0.4605, 0.76, 0.4605, 0.7677, 0.428, 0.7677, 0.428, 0.9823, 0.4605, 0.9823, 0.4605, 0.99, 0.428, 0.99, 0.5202, 0.99, 0.5526, 0.99, 0.5526, 0.99, 0.5202, 0.99, 0.428, 0.4823, 0.4605, 0.4823, 0.4605, 0.49, 0.428, 0.49, 0.428, 0.25, 0.4605, 0.25, 0.4605, 0.26, 0.428, 0.26, 0.428, 0.0, 0.4605, 0.0, 0.4605, 0.25, 0.428, 0.25, 0.428, 0.49, 0.4605, 0.49, 0.4605, 0.5, 0.428, 0.5, 0.428, 0.5, 0.4605, 0.5, 0.4605, 0.75, 0.428, 0.75, 0.4156, 0.99, 0.428, 0.99, 0.428, 0.99, 0.4156, 0.99, 0.375, 0.99, 0.3771, 0.99, 0.3771, 0.99, 0.375, 0.99, 0.4156, 0.5, 0.428, 0.5, 0.428, 0.75, 0.4156, 0.75, 0.4156, 0.49, 0.428, 0.49, 0.428, 0.5, 0.4156, 0.5, 0.4156, 0.0, 0.428, 0.0, 0.428, 0.25, 0.4156, 0.25, 0.4156, 0.25, 0.428, 0.25, 0.428, 0.26, 0.4156, 0.26, 0.4156, 0.4823, 0.428, 0.4823, 0.428, 0.49, 0.4156, 0.49, 0.5668, 0.0, 0.5526, 0.0, 0.5526, 0.0, 0.5668, 0.0, 0.4156, 0.9823, 0.428, 0.9823, 0.428, 0.99, 0.4156, 0.99, 0.4156, 0.76, 0.428, 0.76, 0.428, 0.7677, 0.4156, 0.7677, 0.4156, 0.953, 0.428, 0.953, 0.428, 0.9823, 0.4156, 0.9823, 0.4156, 0.26, 0.428, 0.26, 0.428, 0.2677, 0.4156, 0.2677, 0.4156, 0.4677, 0.428, 0.4677, 0.428, 0.4823, 0.4156, 0.4823, 0.4156, 0.2677, 0.428, 0.2677, 0.428, 0.297, 0.4156, 0.297, 0.4156, 0.4211, 0.428, 0.4211, 0.428, 0.453, 0.4156, 0.453, 0.4156, 0.7823, 0.428, 0.7823, 0.428, 0.797, 0.4156, 0.797, 0.4156, 0.9211, 0.428, 0.9211, 0.428, 0.953, 0.4156, 0.953, 0.4156, 0.797, 0.428, 0.797, 0.428, 0.8289, 0.4156, 0.8289, 0.4156, 0.8904, 0.428, 0.8904, 0.428, 0.9211, 0.4156, 0.9211, 0.4156, 0.297, 0.428, 0.297, 0.428, 0.3289, 0.4156, 0.3289, 0.4156, 0.3904, 0.428, 0.3904, 0.428, 0.4211, 0.4156, 0.4211, 0.4156, 0.3289, 0.428, 0.3289, 0.428, 0.3596, 0.4156, 0.3596, 0.4156, 0.3596, 0.428, 0.3596, 0.428, 0.3904, 0.4156, 0.3904, 0.4156, 0.8289, 0.428, 0.8289, 0.428, 0.8596, 0.4156, 0.8596, 0.4156, 0.8596, 0.428, 0.8596, 0.428, 0.8904, 0.4156, 0.8904, 0.4112, 0.9823, 0.4112, 0.953, 0.4112, 0.953, 0.4112, 0.9823, 0.4112, 0.8904, 0.4112, 0.8596, 0.4112, 0.8596, 0.4112, 0.8904, 0.4112, 0.3596, 0.4156, 0.3596, 0.4156, 0.3904, 0.4112, 0.3904, 0.4112, 0.3289, 0.4156, 0.3289, 0.4156, 0.3596, 0.4112, 0.3596, 0.4112, 0.3904, 0.4156, 0.3904, 0.4156, 0.4211, 0.4112, 0.4211, 0.4112, 0.297, 0.4156, 0.297, 0.4156, 0.3289, 0.4112, 0.3289, 0.4156, 0.7677, 0.4156, 0.7823, 0.4156, 0.7823, 0.4156, 0.7677, 0.4112, 0.7677, 0.4112, 0.76, 0.4112, 0.76, 0.4112, 0.7677, 0.4112, 0.8596, 0.4112, 0.8289, 0.4112, 0.8289, 0.4112, 0.8596, 0.4156, 0.99, 0.4112, 0.99, 0.4112, 0.99, 0.4156, 0.99, 0.4112, 0.4211, 0.4156, 0.4211, 0.4156, 0.453, 0.4112, 0.453, 0.4112, 0.2677, 0.4156, 0.2677, 0.4156, 0.297, 0.4112, 0.297, 0.4112, 0.4677, 0.4156, 0.4677, 0.4156, 0.4823, 0.4112, 0.4823, 0.4112, 0.26, 0.4156, 0.26, 0.4156, 0.2677, 0.4112, 0.2677, 0.4112, 0.99, 0.4112, 0.9823, 0.4112, 0.9823, 0.4112, 0.99, 0.4112, 0.9211, 0.4112, 0.8904, 0.4112, 0.8904, 0.4112, 0.9211, 0.4112, 0.76, 0.4156, 0.76, 0.4156, 0.76, 0.4112, 0.76, 0.4605, 0.0, 0.428, 0.0, 0.428, 0.0, 0.4605, 0.0, 0.4112, 0.4823, 0.4156, 0.4823, 0.4156, 0.49, 0.4112, 0.49, 0.4112, 0.25, 0.4156, 0.25, 0.4156, 0.26, 0.4112, 0.26, 0.4112, 0.0, 0.4156, 0.0, 0.4156, 0.25, 0.4112, 0.25, 0.4112, 0.49, 0.4156, 0.49, 0.4156, 0.5, 0.4112, 0.5, 0.4112, 0.5, 0.4156, 0.5, 0.4156, 0.75, 0.4112, 0.75, 0.5526, 0.76, 0.5202, 0.76, 0.5202, 0.76, 0.5526, 0.76, 0.375, 0.3596, 0.3771, 0.3596, 0.3771, 0.3904, 0.375, 0.3904, 0.375, 0.3289, 0.3771, 0.3289, 0.3771, 0.3596, 0.375, 0.3596, 0.375, 0.8596, 0.3771, 0.8596, 0.3771, 0.8904, 0.375, 0.8904, 0.375, 0.8289, 0.3771, 0.8289, 0.3771, 0.8596, 0.375, 0.8596, 0.375, 0.8904, 0.3771, 0.8904, 0.3771, 0.9211, 0.375, 0.9211, 0.375, 0.797, 0.3771, 0.797, 0.3771, 0.8289, 0.375, 0.8289, 0.375, 0.3904, 0.3771, 0.3904, 0.3771, 0.4211, 0.375, 0.4211, 0.375, 0.297, 0.3771, 0.297, 0.3771, 0.3289, 0.375, 0.3289, 0.375, 0.4211, 0.3771, 0.4211, 0.3771, 0.453, 0.375, 0.453, 0.375, 0.2677, 0.3771, 0.2677, 0.3771, 0.297, 0.375, 0.297, 0.375, 0.9211, 0.3771, 0.9211, 0.3771, 0.953, 0.375, 0.953, 0.375, 0.7823, 0.3771, 0.7823, 0.3771, 0.797, 0.375, 0.797, 0.375, 0.953, 0.3771, 0.953, 0.3771, 0.9823, 0.375, 0.9823, 0.375, 0.76, 0.3771, 0.76, 0.3771, 0.7677, 0.375, 0.7677, 0.375, 0.4677, 0.3771, 0.4677, 0.3771, 0.4823, 0.375, 0.4823, 0.375, 0.26, 0.3771, 0.26, 0.3771, 0.2677, 0.375, 0.2677, 0.375, 0.4823, 0.3771, 0.4823, 0.3771, 0.49, 0.375, 0.49, 0.375, 0.25, 0.3771, 0.25, 0.3771, 0.26, 0.375, 0.26, 0.375, 0.9823, 0.3771, 0.9823, 0.3771, 0.99, 0.375, 0.99, 0.428, 0.76, 0.4156, 0.76, 0.4156, 0.76, 0.428, 0.76, 0.3771, 0.76, 0.375, 0.76, 0.375, 0.76, 0.3771, 0.76, 0.375, 0.5, 0.3771, 0.5, 0.3771, 0.75, 0.375, 0.75, 0.375, 0.49, 0.3771, 0.49, 0.3771, 0.5, 0.375, 0.5, 0.375, 0.0, 0.3771, 0.0, 0.3771, 0.25, 0.375, 0.25, 0.375, 0.453, 0.3771, 0.453, 0.3771, 0.4677, 0.375, 0.4677, 0.375, 0.7677, 0.3771, 0.7677, 0.3771, 0.7823, 0.375, 0.7823, 0.4112, 0.453, 0.4156, 0.453, 0.4156, 0.4677, 0.4112, 0.4677, 0.4156, 0.7823, 0.4156, 0.797, 0.4156, 0.797, 0.4156, 0.7823, 0.4156, 0.7677, 0.428, 0.7677, 0.428, 0.7823, 0.4156, 0.7823, 0.4156, 0.453, 0.428, 0.453, 0.428, 0.4677, 0.4156, 0.4677, 0.428, 0.453, 0.4605, 0.453, 0.4605, 0.4677, 0.428, 0.4677, 0.5668, 0.9211, 0.5668, 0.8904, 0.5668, 0.8904, 0.5668, 0.9211, 0.4605, 0.7677, 0.4741, 0.7677, 0.4741, 0.7823, 0.4605, 0.7823, 0.4605, 0.453, 0.4741, 0.453, 0.4741, 0.4677, 0.4605, 0.4677, 0.4741, 0.453, 0.5071, 0.453, 0.5071, 0.4677, 0.4741, 0.4677, 0.4605, 0.8904, 0.4605, 0.9211, 0.4605, 0.9211, 0.4605, 0.8904, 0.6051, 0.8289, 0.6051, 0.8596, 0.6051, 0.8596, 0.6051, 0.8289, 0.5071, 0.453, 0.5113, 0.453, 0.5113, 0.4677, 0.5071, 0.4677, 0.5113, 0.453, 0.5202, 0.453, 0.5202, 0.4677, 0.5113, 0.4677, 0.5113, 0.7677, 0.5202, 0.7677, 0.5202, 0.7823, 0.5113, 0.7823, 0.4605, 0.9823, 0.428, 0.9823, 0.428, 0.9823, 0.4605, 0.9823, 0.5202, 0.453, 0.5526, 0.453, 0.5526, 0.4677, 0.5202, 0.4677, 0.5526, 0.453, 0.5668, 0.453, 0.5668, 0.4677, 0.5526, 0.4677, 0.5526, 0.7677, 0.5668, 0.7677, 0.5668, 0.7823, 0.5526, 0.7823, 0.5202, 0.9823, 0.5202, 0.953, 0.5202, 0.953, 0.5202, 0.9823, 0.5668, 0.453, 0.6001, 0.453, 0.6001, 0.4677, 0.5668, 0.4677, 0.6001, 0.453, 0.6051, 0.453, 0.6051, 0.4677, 0.6001, 0.4677, 0.6051, 0.953, 0.6051, 0.9823, 0.6051, 0.9823, 0.6051, 0.953, 0.6186, 0.9823, 0.6186, 0.953, 0.6186, 0.953, 0.6186, 0.9823, 0.6427, 0.5, 0.6573, 0.5, 0.6573, 0.75, 0.6427, 0.75, 0.6051, 0.7677, 0.6186, 0.7677, 0.6186, 0.7823, 0.6051, 0.7823, 0.3771, 0.76, 0.4112, 0.76, 0.4112, 0.76, 0.3771, 0.76, 0.3771, 0.453, 0.4112, 0.453, 0.4112, 0.4677, 0.3771, 0.4677, 0.6051, 0.453, 0.6186, 0.453, 0.6186, 0.4677, 0.6051, 0.4677, 0.328, 0.5, 0.3427, 0.5, 0.3427, 0.75, 0.328, 0.75, 0.6218, 0.453, 0.625, 0.453, 0.625, 0.4677, 0.6218, 0.4677, 0.6218, 0.99, 0.625, 0.99, 0.625, 1.0, 0.6218, 1.0, 0.6051, 0.99, 0.6186, 0.99, 0.6186, 1.0, 0.6051, 1.0, 0.3771, 0.99, 0.4112, 0.99, 0.4112, 1.0, 0.3771, 1.0, 0.3771, 0.75, 0.4112, 0.75, 0.4112, 0.76, 0.3771, 0.76, 0.6051, 0.75, 0.6186, 0.75, 0.6186, 0.76, 0.6051, 0.76, 0.6218, 0.75, 0.625, 0.75, 0.625, 0.76, 0.6218, 0.76, 0.6218, 0.9823, 0.625, 0.9823, 0.625, 0.99, 0.6218, 0.99, 0.6218, 0.76, 0.625, 0.76, 0.625, 0.7677, 0.6218, 0.7677, 0.6218, 0.953, 0.625, 0.953, 0.625, 0.9823, 0.6218, 0.9823, 0.6218, 0.7823, 0.625, 0.7823, 0.625, 0.797, 0.6218, 0.797, 0.6218, 0.9211, 0.625, 0.9211, 0.625, 0.953, 0.6218, 0.953, 0.6218, 0.797, 0.625, 0.797, 0.625, 0.8289, 0.6218, 0.8289, 0.6218, 0.8904, 0.625, 0.8904, 0.625, 0.9211, 0.6218, 0.9211, 0.6218, 0.8289, 0.625, 0.8289, 0.625, 0.8596, 0.6218, 0.8596, 0.6218, 0.8596, 0.625, 0.8596, 0.625, 0.8904, 0.6218, 0.8904, 0.6001, 0.75, 0.6051, 0.75, 0.6051, 0.76, 0.6001, 0.76, 0.6001, 0.99, 0.6051, 0.99, 0.6051, 1.0, 0.6001, 1.0, 0.5668, 0.99, 0.6001, 0.99, 0.6001, 1.0, 0.5668, 1.0, 0.5668, 0.75, 0.6001, 0.75, 0.6001, 0.76, 0.5668, 0.76, 0.5526, 0.75, 0.5668, 0.75, 0.5668, 0.76, 0.5526, 0.76, 0.5526, 0.99, 0.5668, 0.99, 0.5668, 1.0, 0.5526, 1.0, 0.5202, 0.99, 0.5526, 0.99, 0.5526, 1.0, 0.5202, 1.0, 0.5202, 0.75, 0.5526, 0.75, 0.5526, 0.76, 0.5202, 0.76, 0.5113, 0.75, 0.5202, 0.75, 0.5202, 0.76, 0.5113, 0.76, 0.5113, 0.99, 0.5202, 0.99, 0.5202, 1.0, 0.5113, 1.0, 0.5071, 0.99, 0.5113, 0.99, 0.5113, 1.0, 0.5071, 1.0, 0.5071, 0.75, 0.5113, 0.75, 0.5113, 0.76, 0.5071, 0.76, 0.4741, 0.75, 0.5071, 0.75, 0.5071, 0.76, 0.4741, 0.76, 0.4741, 0.99, 0.5071, 0.99, 0.5071, 1.0, 0.4741, 1.0, 0.4605, 0.99, 0.4741, 0.99, 0.4741, 1.0, 0.4605, 1.0, 0.4605, 0.75, 0.4741, 0.75, 0.4741, 0.76, 0.4605, 0.76, 0.428, 0.75, 0.4605, 0.75, 0.4605, 0.76, 0.428, 0.76, 0.428, 0.99, 0.4605, 0.99, 0.4605, 1.0, 0.428, 1.0, 0.4156, 0.99, 0.428, 0.99, 0.428, 1.0, 0.4156, 1.0, 0.4156, 0.75, 0.428, 0.75, 0.428, 0.76, 0.4156, 0.76, 0.4112, 0.75, 0.4156, 0.75, 0.4156, 0.76, 0.4112, 0.76, 0.4112, 0.99, 0.4156, 0.99, 0.4156, 1.0, 0.4112, 1.0, 0.375, 0.75, 0.3771, 0.75, 0.3771, 0.76, 0.375, 0.76, 0.375, 0.99, 0.3771, 0.99, 0.3771, 1.0, 0.375, 1.0, 0.6218, 0.7677, 0.625, 0.7677, 0.625, 0.7823, 0.6218, 0.7823, 0.7039, 0.75, 0.7346, 0.75, 0.7346, 0.75, 0.7039, 0.75, 0.5071, 0.76, 0.4741, 0.76, 0.4741, 0.76, 0.5071, 0.76, 0.6051, 0.76, 0.6001, 0.76, 0.6001, 0.76, 0.6051, 0.76, 0.5113, 0.0, 0.5071, 0.0, 0.5071, 0.0, 0.5113, 0.0, 0.7346, 0.75, 0.7654, 0.75, 0.7654, 0.75, 0.7346, 0.75, 0.125, 0.75, 0.135, 0.75, 0.135, 0.75, 0.125, 0.75, 0.4741, 0.99, 0.5071, 0.99, 0.5071, 0.99, 0.4741, 0.99, 0.6001, 0.99, 0.6051, 0.99, 0.6051, 0.99, 0.6001, 0.99, 0.5071, 0.75, 0.5113, 0.75, 0.5113, 0.75, 0.5071, 0.75, 0.6186, 0.8596, 0.6186, 0.8289, 0.6186, 0.8289, 0.6186, 0.8596, 0.6051, 0.75, 0.6186, 0.75, 0.6186, 0.75, 0.6051, 0.75, 0.625, 0.75, 0.635, 0.75, 0.635, 0.75, 0.625, 0.75, 0.6186, 0.8904, 0.6186, 0.8596, 0.6186, 0.8596, 0.6186, 0.8904, 0.8573, 0.75, 0.865, 0.75, 0.865, 0.75, 0.8573, 0.75, 0.375, 0.75, 0.3771, 0.75, 0.3771, 0.75, 0.375, 0.75, 0.6427, 0.75, 0.6573, 0.75, 0.6573, 0.75, 0.6427, 0.75, 0.5113, 0.76, 0.5071, 0.76, 0.5071, 0.76, 0.5113, 0.76, 0.4156, 0.0, 0.4112, 0.0, 0.4112, 0.0, 0.4156, 0.0, 0.5202, 0.0, 0.5113, 0.0, 0.5113, 0.0, 0.5202, 0.0, 0.365, 0.75, 0.375, 0.75, 0.375, 0.75, 0.365, 0.75, 0.6186, 0.7823, 0.6186, 0.7677, 0.6186, 0.7677, 0.6186, 0.7823, 0.5071, 0.99, 0.5113, 0.99, 0.5113, 0.99, 0.5071, 0.99, 0.3771, 0.75, 0.4112, 0.75, 0.4112, 0.75, 0.3771, 0.75, 0.6186, 0.76, 0.6051, 0.76, 0.6051, 0.76, 0.6186, 0.76, 0.5113, 0.75, 0.5202, 0.75, 0.5202, 0.75, 0.5113, 0.75, 0.6186, 0.99, 0.6186, 0.9823, 0.6186, 0.9823, 0.6186, 0.99, 0.865, 0.75, 0.875, 0.75, 0.875, 0.75, 0.865, 0.75, 0.3771, 0.0, 0.375, 0.0, 0.375, 0.0, 0.3771, 0.0, 0.6051, 0.99, 0.6186, 0.99, 0.6186, 0.99, 0.6051, 0.99, 0.6186, 0.0, 0.6051, 0.0, 0.6051, 0.0, 0.6186, 0.0, 0.4112, 0.76, 0.3771, 0.76, 0.3771, 0.76, 0.4112, 0.76, 0.3771, 0.99, 0.4112, 0.99, 0.4112, 0.99, 0.3771, 0.99, 0.635, 0.75, 0.6427, 0.75, 0.6427, 0.75, 0.635, 0.75, 0.5202, 0.76, 0.5113, 0.76, 0.5113, 0.76, 0.5202, 0.76, 0.428, 0.0, 0.4156, 0.0, 0.4156, 0.0, 0.428, 0.0, 0.5526, 0.0, 0.5202, 0.0, 0.5202, 0.0, 0.5526, 0.0, 0.828, 0.75, 0.8573, 0.75, 0.8573, 0.75, 0.828, 0.75, 0.5113, 0.99, 0.5202, 0.99, 0.5202, 0.99, 0.5113, 0.99, 0.4156, 0.75, 0.428, 0.75, 0.428, 0.75, 0.4156, 0.75, 0.6218, 0.75, 0.625, 0.75, 0.625, 0.75, 0.6218, 0.75, 0.5202, 0.75, 0.5526, 0.75, 0.5526, 0.75, 0.5202, 0.75, 0.6186, 0.7677, 0.6186, 0.76, 0.6186, 0.76, 0.6186, 0.7677, 0.6186, 0.75, 0.6218, 0.75, 0.6218, 0.75, 0.6186, 0.75, 0.6186, 0.7677, 0.6218, 0.7677, 0.6218, 0.7823, 0.6186, 0.7823, 0.6186, 0.8596, 0.6218, 0.8596, 0.6218, 0.8904, 0.6186, 0.8904, 0.6186, 0.8289, 0.6218, 0.8289, 0.6218, 0.8596, 0.6186, 0.8596, 0.6186, 0.8904, 0.6218, 0.8904, 0.6218, 0.9211, 0.6186, 0.9211, 0.6186, 0.797, 0.6218, 0.797, 0.6218, 0.8289, 0.6186, 0.8289, 0.6186, 0.9211, 0.6218, 0.9211, 0.6218, 0.953, 0.6186, 0.953, 0.6186, 0.7823, 0.6218, 0.7823, 0.6218, 0.797, 0.6186, 0.797, 0.6186, 0.953, 0.6218, 0.953, 0.6218, 0.9823, 0.6186, 0.9823, 0.6186, 0.76, 0.6218, 0.76, 0.6218, 0.7677, 0.6186, 0.7677, 0.6186, 0.9823, 0.6218, 0.9823, 0.6218, 0.99, 0.6186, 0.99, 0.6186, 0.75, 0.6218, 0.75, 0.6218, 0.76, 0.6186, 0.76, 0.6186, 0.99, 0.6218, 0.99, 0.6218, 1.0, 0.6186, 1.0, 0.6186, 0.453, 0.6218, 0.453, 0.6218, 0.4677, 0.6186, 0.4677, 0.6186, 0.3596, 0.6218, 0.3596, 0.6218, 0.3904, 0.6186, 0.3904, 0.6186, 0.3289, 0.6218, 0.3289, 0.6218, 0.3596, 0.6186, 0.3596, 0.6186, 0.3904, 0.6218, 0.3904, 0.6218, 0.4211, 0.6186, 0.4211, 0.6186, 0.297, 0.6218, 0.297, 0.6218, 0.3289, 0.6186, 0.3289, 0.6186, 0.4211, 0.6218, 0.4211, 0.6218, 0.453, 0.6186, 0.453, 0.6186, 0.2677, 0.6218, 0.2677, 0.6218, 0.297, 0.6186, 0.297, 0.625, 0.0, 0.6218, 0.0, 0.6218, 0.0, 0.625, 0.0, 0.6186, 0.4677, 0.6218, 0.4677, 0.6218, 0.4823, 0.6186, 0.4823, 0.6186, 0.26, 0.6218, 0.26, 0.6218, 0.2677, 0.6186, 0.2677, 0.6186, 0.4823, 0.6218, 0.4823, 0.6218, 0.49, 0.6186, 0.49, 0.6186, 0.25, 0.6218, 0.25, 0.6218, 0.26, 0.6186, 0.26, 0.6186, 0.5, 0.6218, 0.5, 0.6218, 0.75, 0.6186, 0.75, 0.6186, 0.49, 0.6218, 0.49, 0.6218, 0.5, 0.6186, 0.5, 0.6186, 0.0, 0.6218, 0.0, 0.6218, 0.25, 0.6186, 0.25, 0.6001, 0.8289, 0.6051, 0.8289, 0.6051, 0.8596, 0.6001, 0.8596, 0.6001, 0.8904, 0.6051, 0.8904, 0.6051, 0.9211, 0.6001, 0.9211, 0.6001, 0.7823, 0.6051, 0.7823, 0.6051, 0.797, 0.6001, 0.797, 0.6001, 0.953, 0.6051, 0.953, 0.6051, 0.9823, 0.6001, 0.9823, 0.5071, 0.953, 0.5113, 0.953, 0.5113, 0.9823, 0.5071, 0.9823, 0.5071, 0.7823, 0.5113, 0.7823, 0.5113, 0.797, 0.5071, 0.797, 0.5071, 0.8904, 0.5113, 0.8904, 0.5113, 0.9211, 0.5071, 0.9211, 0.5071, 0.8289, 0.5113, 0.8289, 0.5113, 0.8596, 0.5071, 0.8596, 0.5071, 0.7677, 0.5113, 0.7677, 0.5113, 0.7823, 0.5071, 0.7823, 0.6001, 0.7677, 0.6051, 0.7677, 0.6051, 0.7823, 0.6001, 0.7823, 0.5071, 0.8904, 0.5113, 0.8904, 0.5113, 0.8904, 0.5071, 0.8904, 0.6051, 0.8596, 0.6001, 0.8596, 0.6001, 0.8596, 0.6051, 0.8596, 0.6051, 0.9823, 0.6001, 0.9823, 0.6001, 0.9823, 0.6051, 0.9823, 0.6001, 0.8904, 0.6051, 0.8904, 0.6051, 0.8904, 0.6001, 0.8904, 0.6051, 0.8904, 0.6051, 0.9211, 0.6051, 0.9211, 0.6051, 0.8904, 0.5071, 0.9823, 0.5071, 0.953, 0.5071, 0.953, 0.5071, 0.9823, 0.5113, 0.8289, 0.5113, 0.8596, 0.5113, 0.8596, 0.5113, 0.8289, 0.5071, 0.8596, 0.5071, 0.8289, 0.5071, 0.8289, 0.5071, 0.8596, 0.5113, 0.953, 0.5113, 0.9823, 0.5113, 0.9823, 0.5113, 0.953, 0.5113, 0.7677, 0.5113, 0.7823, 0.5113, 0.7823, 0.5113, 0.7677, 0.6001, 0.797, 0.6001, 0.7823, 0.6001, 0.7823, 0.6001, 0.797, 0.5113, 0.797, 0.5071, 0.797, 0.5071, 0.797, 0.5113, 0.797, 0.6051, 0.7823, 0.6051, 0.797, 0.6051, 0.797, 0.6051, 0.7823, 0.5071, 0.7823, 0.5071, 0.7677, 0.5071, 0.7677, 0.5071, 0.7823, 0.5071, 0.953, 0.5113, 0.953, 0.5113, 0.953, 0.5071, 0.953, 0.6051, 0.797, 0.6001, 0.797, 0.6001, 0.797, 0.6051, 0.797, 0.6051, 0.7677, 0.6051, 0.7823, 0.6051, 0.7823, 0.6051, 0.7677, 0.5071, 0.8289, 0.5113, 0.8289, 0.5113, 0.8289, 0.5071, 0.8289, 0.6001, 0.953, 0.6051, 0.953, 0.6051, 0.953, 0.6001, 0.953, 0.6001, 0.9211, 0.6001, 0.8904, 0.6001, 0.8904, 0.6001, 0.9211, 0.5113, 0.9211, 0.5071, 0.9211, 0.5071, 0.9211, 0.5113, 0.9211, 0.6001, 0.8289, 0.6051, 0.8289, 0.6051, 0.8289, 0.6001, 0.8289, 0.5071, 0.9211, 0.5071, 0.8904, 0.5071, 0.8904, 0.5071, 0.9211, 0.5113, 0.7823, 0.5113, 0.797, 0.5113, 0.797, 0.5113, 0.7823, 0.6051, 0.9211, 0.6001, 0.9211, 0.6001, 0.9211, 0.6051, 0.9211, 0.6001, 0.7823, 0.6001, 0.7677, 0.6001, 0.7677, 0.6001, 0.7823, 0.5668, 0.953, 0.6001, 0.953, 0.6001, 0.9823, 0.5668, 0.9823, 0.5668, 0.7823, 0.6001, 0.7823, 0.6001, 0.797, 0.5668, 0.797, 0.5668, 0.8904, 0.6001, 0.8904, 0.6001, 0.9211, 0.5668, 0.9211, 0.5668, 0.8289, 0.6001, 0.8289, 0.6001, 0.8596, 0.5668, 0.8596, 0.5202, 0.953, 0.5526, 0.953, 0.5526, 0.9823, 0.5202, 0.9823, 0.5202, 0.7823, 0.5526, 0.7823, 0.5526, 0.797, 0.5202, 0.797, 0.5202, 0.8904, 0.5526, 0.8904, 0.5526, 0.9211, 0.5202, 0.9211, 0.5202, 0.8289, 0.5526, 0.8289, 0.5526, 0.8596, 0.5202, 0.8596, 0.4741, 0.8289, 0.5071, 0.8289, 0.5071, 0.8596, 0.4741, 0.8596, 0.4741, 0.8904, 0.5071, 0.8904, 0.5071, 0.9211, 0.4741, 0.9211, 0.4741, 0.7823, 0.5071, 0.7823, 0.5071, 0.797, 0.4741, 0.797, 0.4741, 0.953, 0.5071, 0.953, 0.5071, 0.9823, 0.4741, 0.9823, 0.428, 0.8289, 0.4605, 0.8289, 0.4605, 0.8596, 0.428, 0.8596, 0.428, 0.8904, 0.4605, 0.8904, 0.4605, 0.9211, 0.428, 0.9211, 0.428, 0.7823, 0.4605, 0.7823, 0.4605, 0.797, 0.428, 0.797, 0.428, 0.953, 0.4605, 0.953, 0.4605, 0.9823, 0.428, 0.9823, 0.428, 0.7677, 0.4605, 0.7677, 0.4605, 0.7823, 0.428, 0.7823, 0.4741, 0.7677, 0.5071, 0.7677, 0.5071, 0.7823, 0.4741, 0.7823, 0.5202, 0.7677, 0.5526, 0.7677, 0.5526, 0.7823, 0.5202, 0.7823, 0.5668, 0.7677, 0.6001, 0.7677, 0.6001, 0.7823, 0.5668, 0.7823, 0.428, 0.9211, 0.428, 0.8904, 0.428, 0.8904, 0.428, 0.9211, 0.428, 0.8289, 0.4605, 0.8289, 0.4605, 0.8289, 0.428, 0.8289, 0.5526, 0.8904, 0.5526, 0.9211, 0.5526, 0.9211, 0.5526, 0.8904, 0.4741, 0.9823, 0.4741, 0.953, 0.4741, 0.953, 0.4741, 0.9823, 0.4741, 0.7677, 0.5071, 0.7677, 0.5071, 0.7677, 0.4741, 0.7677, 0.6001, 0.953, 0.6001, 0.9823, 0.6001, 0.9823, 0.6001, 0.953, 0.4605, 0.9211, 0.428, 0.9211, 0.428, 0.9211, 0.4605, 0.9211, 0.4605, 0.953, 0.4605, 0.9823, 0.4605, 0.9823, 0.4605, 0.953, 0.5668, 0.9823, 0.5668, 0.953, 0.5668, 0.953, 0.5668, 0.9823, 0.5071, 0.9823, 0.4741, 0.9823, 0.4741, 0.9823, 0.5071, 0.9823, 0.5526, 0.8596, 0.5202, 0.8596, 0.5202, 0.8596, 0.5526, 0.8596, 0.5071, 0.8904, 0.5071, 0.9211, 0.5071, 0.9211, 0.5071, 0.8904, 0.6001, 0.797, 0.5668, 0.797, 0.5668, 0.797, 0.6001, 0.797, 0.5202, 0.8904, 0.5526, 0.8904, 0.5526, 0.8904, 0.5202, 0.8904, 0.5668, 0.953, 0.6001, 0.953, 0.6001, 0.953, 0.5668, 0.953, 0.5668, 0.8289, 0.6001, 0.8289, 0.6001, 0.8289, 0.5668, 0.8289, 0.428, 0.8596, 0.428, 0.8289, 0.428, 0.8289, 0.428, 0.8596, 0.5526, 0.8289, 0.5526, 0.8596, 0.5526, 0.8596, 0.5526, 0.8289, 0.5071, 0.7823, 0.5071, 0.797, 0.5071, 0.797, 0.5071, 0.7823, 0.6001, 0.9211, 0.5668, 0.9211, 0.5668, 0.9211, 0.6001, 0.9211, 0.4741, 0.797, 0.4741, 0.7823, 0.4741, 0.7823, 0.4741, 0.797, 0.6001, 0.7823, 0.6001, 0.797, 0.6001, 0.797, 0.6001, 0.7823, 0.5202, 0.8596, 0.5202, 0.8289, 0.5202, 0.8289, 0.5202, 0.8596, 0.4605, 0.8596, 0.428, 0.8596, 0.428, 0.8596, 0.4605, 0.8596, 0.5071, 0.797, 0.4741, 0.797, 0.4741, 0.797, 0.5071, 0.797, 0.428, 0.8904, 0.4605, 0.8904, 0.4605, 0.8904, 0.428, 0.8904, 0.4741, 0.953, 0.5071, 0.953, 0.5071, 0.953, 0.4741, 0.953, 0.4741, 0.9211, 0.4741, 0.8904, 0.4741, 0.8904, 0.4741, 0.9211, 0.6001, 0.8904, 0.6001, 0.9211, 0.6001, 0.9211, 0.6001, 0.8904, 0.4741, 0.8289, 0.5071, 0.8289, 0.5071, 0.8289, 0.4741, 0.8289, 0.6001, 0.7677, 0.6001, 0.7823, 0.6001, 0.7823, 0.6001, 0.7677, 0.5071, 0.9211, 0.4741, 0.9211, 0.4741, 0.9211, 0.5071, 0.9211, 0.5668, 0.7823, 0.5668, 0.7677, 0.5668, 0.7677, 0.5668, 0.7823, 0.5071, 0.953, 0.5071, 0.9823, 0.5071, 0.9823, 0.5071, 0.953, 0.6001, 0.8596, 0.5668, 0.8596, 0.5668, 0.8596, 0.6001, 0.8596, 0.5202, 0.9211, 0.5202, 0.8904, 0.5202, 0.8904, 0.5202, 0.9211, 0.5668, 0.8904, 0.6001, 0.8904, 0.6001, 0.8904, 0.5668, 0.8904, 0.5526, 0.7677, 0.5526, 0.7823, 0.5526, 0.7823, 0.5526, 0.7677, 0.4741, 0.8596, 0.4741, 0.8289, 0.4741, 0.8289, 0.4741, 0.8596, 0.5202, 0.797, 0.5202, 0.7823, 0.5202, 0.7823, 0.5202, 0.797, 0.6001, 0.8289, 0.6001, 0.8596, 0.6001, 0.8596, 0.6001, 0.8289, 0.5202, 0.7823, 0.5202, 0.7677, 0.5202, 0.7677, 0.5202, 0.7823, 0.5202, 0.7677, 0.5526, 0.7677, 0.5526, 0.7677, 0.5202, 0.7677, 0.4605, 0.8289, 0.4605, 0.8596, 0.4605, 0.8596, 0.4605, 0.8289, 0.5668, 0.8596, 0.5668, 0.8289, 0.5668, 0.8289, 0.5668, 0.8596, 0.5071, 0.8596, 0.4741, 0.8596, 0.4741, 0.8596, 0.5071, 0.8596, 0.5526, 0.9823, 0.5202, 0.9823, 0.5202, 0.9823, 0.5526, 0.9823, 0.4741, 0.8904, 0.5071, 0.8904, 0.5071, 0.8904, 0.4741, 0.8904, 0.5071, 0.7677, 0.5071, 0.7823, 0.5071, 0.7823, 0.5071, 0.7677, 0.428, 0.9823, 0.428, 0.953, 0.428, 0.953, 0.428, 0.9823, 0.428, 0.7677, 0.4605, 0.7677, 0.4605, 0.7677, 0.428, 0.7677, 0.5526, 0.953, 0.5526, 0.9823, 0.5526, 0.9823, 0.5526, 0.953, 0.3771, 0.76, 0.4112, 0.76, 0.4112, 0.7677, 0.3771, 0.7677, 0.3771, 0.7677, 0.4112, 0.7677, 0.4112, 0.7823, 0.3771, 0.7823, 0.4112, 0.7677, 0.4112, 0.7823, 0.4112, 0.7823, 0.4112, 0.7677, 0.4112, 0.76, 0.4112, 0.7677, 0.4112, 0.7677, 0.4112, 0.76, 0.3771, 0.7823, 0.3771, 0.7677, 0.3771, 0.7677, 0.3771, 0.7823, 0.4112, 0.7823, 0.3771, 0.7823, 0.3771, 0.7823, 0.4112, 0.7823, 0.4112, 0.8596, 0.4156, 0.8596, 0.4156, 0.8904, 0.4112, 0.8904, 0.4112, 0.8289, 0.4156, 0.8289, 0.4156, 0.8596, 0.4112, 0.8596, 0.4112, 0.8904, 0.4156, 0.8904, 0.4156, 0.9211, 0.4112, 0.9211, 0.4112, 0.797, 0.4156, 0.797, 0.4156, 0.8289, 0.4112, 0.8289, 0.4112, 0.9211, 0.4156, 0.9211, 0.4156, 0.953, 0.4112, 0.953, 0.4112, 0.7823, 0.4156, 0.7823, 0.4156, 0.797, 0.4112, 0.797, 0.4112, 0.953, 0.4156, 0.953, 0.4156, 0.9823, 0.4112, 0.9823, 0.4112, 0.76, 0.4156, 0.76, 0.4156, 0.7677, 0.4112, 0.7677, 0.4112, 0.9823, 0.4156, 0.9823, 0.4156, 0.99, 0.4112, 0.99, 0.4112, 0.7677, 0.4156, 0.7677, 0.4156, 0.7823, 0.4112, 0.7823, 0.4112, 0.7823, 0.4112, 0.7677, 0.4112, 0.7677, 0.4112, 0.7823, 0.4156, 0.8904, 0.4156, 0.9211, 0.4156, 0.9211, 0.4156, 0.8904, 0.4112, 0.797, 0.4112, 0.7823, 0.4112, 0.7823, 0.4112, 0.797, 0.4156, 0.953, 0.4156, 0.9823, 0.4156, 0.9823, 0.4156, 0.953, 0.4156, 0.797, 0.4156, 0.8289, 0.4156, 0.8289, 0.4156, 0.797, 0.4112, 0.953, 0.4112, 0.9211, 0.4112, 0.9211, 0.4112, 0.953, 0.4156, 0.8596, 0.4156, 0.8904, 0.4156, 0.8904, 0.4156, 0.8596, 0.4156, 0.76, 0.4156, 0.7677, 0.4156, 0.7677, 0.4156, 0.76, 0.4156, 0.9211, 0.4156, 0.953, 0.4156, 0.953, 0.4156, 0.9211, 0.4112, 0.8289, 0.4112, 0.797, 0.4112, 0.797, 0.4112, 0.8289, 0.4156, 0.8289, 0.4156, 0.8596, 0.4156, 0.8596, 0.4156, 0.8289, 0.4156, 0.9823, 0.4156, 0.99, 0.4156, 0.99, 0.4156, 0.9823, 0.3771, 0.953, 0.4112, 0.953, 0.4112, 0.9823, 0.3771, 0.9823, 0.3771, 0.8904, 0.4112, 0.8904, 0.4112, 0.9211, 0.3771, 0.9211, 0.3771, 0.8289, 0.4112, 0.8289, 0.4112, 0.8596, 0.3771, 0.8596, 0.4112, 0.8904, 0.4112, 0.9211, 0.4112, 0.9211, 0.4112, 0.8904, 0.4112, 0.8289, 0.4112, 0.8596, 0.4112, 0.8596, 0.4112, 0.8289, 0.4112, 0.953, 0.4112, 0.9823, 0.4112, 0.9823, 0.4112, 0.953, 0.3771, 0.9823, 0.3771, 0.953, 0.3771, 0.953, 0.3771, 0.9823, 0.4112, 0.9211, 0.3771, 0.9211, 0.3771, 0.9211, 0.4112, 0.9211, 0.3771, 0.953, 0.4112, 0.953, 0.4112, 0.953, 0.3771, 0.953, 0.4112, 0.8596, 0.3771, 0.8596, 0.3771, 0.8596, 0.4112, 0.8596, 0.3771, 0.8596, 0.3771, 0.8289, 0.3771, 0.8289, 0.3771, 0.8596, 0.3771, 0.8904, 0.4112, 0.8904, 0.4112, 0.8904, 0.3771, 0.8904])
me_cube.update()

# ---- objects
ob_body = bpy.data.objects.new('Body', me_cube_001)
ob_thruster = bpy.data.objects.new('Thruster', me_cube_002)
ob_antenna = bpy.data.objects.new('Antenna', me_cube_003)
ob_blueprint = bpy.data.objects.new('Blueprint', None)
ob_cube = bpy.data.objects.new('Cube', me_cube)

# ---- transforms, parenting, visibility, modifiers, constraints
ob_body.location = (0.0, 0.0, 0.0)
ob_body.scale = (0.6511, 1.0, 1.0)
ob_thruster.location = (0.0, 0.0, -0.9033)
ob_thruster.scale = (0.4476, 0.4476, 0.4476)
ob_antenna.location = (0.0, 0.0, 0.0)
_m = ob_antenna.modifiers.new('Mirror', 'MIRROR')
ob_blueprint.location = (-1.426, -35.47, -7.689)
ob_blueprint.rotation_euler = (1.571, -0.0, -0.0)
ob_blueprint.scale = (4.268, 4.268, 4.268)
ob_blueprint.empty_display_type = 'IMAGE'
ob_blueprint.empty_display_size = 11.65
ob_blueprint.empty_image_offset = (-0.2145, -0.5)
ob_blueprint.use_empty_image_alpha = True
ob_blueprint.color = (1.0, 1.0, 1.0, 0.6239)
ob_cube.location = (4.191, 0.0, 0.9809)

# ---- collection membership
col_collection.objects.link(ob_body)
col_collection.objects.link(ob_thruster)
col_collection.objects.link(ob_antenna)
col_building_01.objects.link(ob_blueprint)
col_building_01.objects.link(ob_cube)

# ---- scene / render settings (as saved in the file)
scene.frame_start = 1; scene.frame_end = 250; scene.frame_set(1)
scene.render.engine = 'BLENDER_EEVEE_NEXT'
scene.cycles.sampling_pattern = 'TABULATED_SOBOL'
scene.cycles.use_light_tree = False
scene.view_settings.view_transform = 'Filmic'
bpy.context.view_layer.update()

# ---- added for rendering (the .blend has no active camera and no usable light): camera, sun
cam_auto = bpy.data.cameras.new('AutoCamera')
cam_auto.lens = 50.0
cam_auto.sensor_width = 36.0
cam_auto.clip_end = 1000.0
ob_auto_camera = bpy.data.objects.new('AutoCamera', cam_auto)
scene.collection.objects.link(ob_auto_camera)
ob_auto_camera.location = (19.3923, -18.9541, 17.8292)
ob_auto_camera.rotation_euler = (1.09748, -7.21219e-08, 0.694738)
scene.camera = ob_auto_camera
light_auto_sun = bpy.data.lights.new('AutoSun', 'SUN')
light_auto_sun.energy = 3.0
light_auto_sun.angle = 0.0523599
ob_auto_sun = bpy.data.objects.new('AutoSun', light_auto_sun)
scene.collection.objects.link(ob_auto_sun)
ob_auto_sun.rotation_euler = (0.872665, 0.174533, 0.523599)
bpy.context.view_layer.update()
